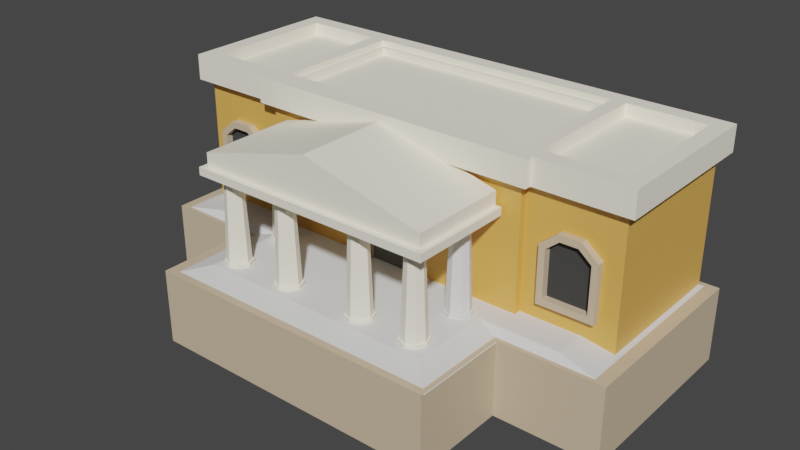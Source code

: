 # Source: house3.blend  (saved by Blender 3.0.42; exported with 4.5.12 LTS)
import bpy
from mathutils import Matrix  # noqa: F401  (used for matrix-valued properties, if any)

bpy.ops.wm.read_factory_settings(use_empty=True)
scene = bpy.context.scene
scene.name = 'Scene'

# ---- collections
col_collection = bpy.data.collections.new('Collection'); scene.collection.children.link(col_collection)

# ---- materials (node trees are filled in below, after node groups)
mat_material_005 = bpy.data.materials.new('Material.005')
mat_material_005.diffuse_color = (1.0, 0.7768, 0.5376, 1.0)
mat_material_004 = bpy.data.materials.new('Material.004')
mat_material_003 = bpy.data.materials.new('Material.003')
mat_material_003.diffuse_color = (1.0, 0.9472, 0.7988, 1.0)
mat_material_006 = bpy.data.materials.new('Material.006')
mat_material_006.diffuse_color = (0.7874, 0.7874, 0.7874, 1.0)
mat_material_002 = bpy.data.materials.new('Material.002')
mat_material_002.diffuse_color = (1.0, 0.7768, 0.5376, 1.0)
mat_material_011 = bpy.data.materials.new('Material.011')
mat_material_011.diffuse_color = (0.1523, 0.1523, 0.1523, 1.0)
mat_material_007 = bpy.data.materials.new('Material.007')
mat_material_007.diffuse_color = (0.06072, 0.06072, 0.06072, 1.0)

# ---- node groups
ng_auto_smooth = bpy.data.node_groups.new('Auto Smooth', 'GeometryNodeTree')
_s = ng_auto_smooth.interface.new_socket(name='Geometry', in_out='OUTPUT', socket_type='NodeSocketGeometry')
_s = ng_auto_smooth.interface.new_socket(name='Geometry', in_out='INPUT', socket_type='NodeSocketGeometry')
_s = ng_auto_smooth.interface.new_socket(name='Angle', in_out='INPUT', socket_type='NodeSocketFloat')
_s.subtype = 'ANGLE'
_s.min_value = 0.0
_s.max_value = 3.142
ng_auto_smooth.is_modifier = True
_N = ng_auto_smooth.nodes; _L = ng_auto_smooth.links
n0 = _N.new('NodeGroupOutput'); n0.name = 'Group Output'; n0.location = (480, -100)
n1 = _N.new('NodeGroupInput'); n1.name = 'Group Input'; n1.location = (-420, -300)
n2 = _N.new('NodeGroupInput'); n2.name = 'Group Input.001'; n2.location = (-60, -100)
n3 = _N.new('GeometryNodeSetShadeSmooth'); n3.name = 'Set Shade Smooth'; n3.location = (120, -100)
n3.domain = 'EDGE'
n4 = _N.new('GeometryNodeSetShadeSmooth'); n4.name = 'Set Shade Smooth.001'; n4.location = (300, -100)
n5 = _N.new('GeometryNodeInputMeshEdgeAngle'); n5.name = 'Edge Angle'; n5.location = (-420, -220)
n6 = _N.new('GeometryNodeInputEdgeSmooth'); n6.name = 'Is Edge Smooth'; n6.location = (-60, -160)
n7 = _N.new('GeometryNodeInputShadeSmooth'); n7.name = 'Is Face Smooth'; n7.location = (-240, -340)
n8 = _N.new('FunctionNodeBooleanMath'); n8.name = 'Boolean Math'; n8.location = (-60, -220)
n9 = _N.new('FunctionNodeCompare'); n9.name = 'Compare'; n9.location = (-240, -180)
n9.operation = 'LESS_EQUAL'
_L.new(n5.outputs[0], n9.inputs[0])
_L.new(n4.outputs[0], n0.inputs[0])
_L.new(n1.outputs[1], n9.inputs[1])
_L.new(n9.outputs[0], n8.inputs[0])
_L.new(n7.outputs[0], n8.inputs[1])
_L.new(n2.outputs[0], n3.inputs[0])
_L.new(n6.outputs[0], n3.inputs[1])
_L.new(n3.outputs[0], n4.inputs[0])
_L.new(n8.outputs[0], n3.inputs[2])
n0.is_active_output = True

# ---- material node trees
mat_material_005.use_nodes = True; mat_material_005.node_tree.nodes.clear()
_N = mat_material_005.node_tree.nodes; _L = mat_material_005.node_tree.links
n0 = _N.new('ShaderNodeBsdfPrincipled'); n0.name = 'Principled BSDF'; n0.location = (10, 300)
n0.distribution = 'GGX'
n0.subsurface_method = 'RANDOM_WALK_SKIN'
n0.inputs[0].default_value = (0.65, 0.5159, 0.3548, 1.0)
n0.inputs[3].default_value = 1.45
n0.inputs[27].default_value = (0.0, 0.0, 0.0, 1.0)
n0.inputs[28].default_value = 1.0
n1 = _N.new('ShaderNodeOutputMaterial'); n1.name = 'Material Output'; n1.location = (300, 300)
_L.new(n0.outputs[0], n1.inputs[0])
n1.is_active_output = True
mat_material_004.use_nodes = True; mat_material_004.node_tree.nodes.clear()
_N = mat_material_004.node_tree.nodes; _L = mat_material_004.node_tree.links
n0 = _N.new('ShaderNodeBsdfPrincipled'); n0.name = 'Principled BSDF'; n0.location = (10, 300)
n0.distribution = 'GGX'
n0.subsurface_method = 'RANDOM_WALK_SKIN'
n0.inputs[0].default_value = (0.8, 0.4374, 0.09789, 1.0)
n0.inputs[3].default_value = 1.45
n0.inputs[27].default_value = (0.0, 0.0, 0.0, 1.0)
n0.inputs[28].default_value = 1.0
n1 = _N.new('ShaderNodeOutputMaterial'); n1.name = 'Material Output'; n1.location = (300, 300)
_L.new(n0.outputs[0], n1.inputs[0])
n1.is_active_output = True
mat_material_002.use_nodes = True; mat_material_002.node_tree.nodes.clear()
_N = mat_material_002.node_tree.nodes; _L = mat_material_002.node_tree.links
n0 = _N.new('ShaderNodeBsdfPrincipled'); n0.name = 'Principled BSDF'; n0.location = (10, 300)
n0.distribution = 'GGX'
n0.subsurface_method = 'RANDOM_WALK_SKIN'
n0.inputs[0].default_value = (0.65, 0.5159, 0.3548, 1.0)
n0.inputs[3].default_value = 1.45
n0.inputs[27].default_value = (0.0, 0.0, 0.0, 1.0)
n0.inputs[28].default_value = 1.0
n1 = _N.new('ShaderNodeOutputMaterial'); n1.name = 'Material Output'; n1.location = (300, 300)
_L.new(n0.outputs[0], n1.inputs[0])
n1.is_active_output = True

# ---- world
world_world = bpy.data.worlds.new('World'); scene.world = world_world
world_world.use_nodes = True; world_world.node_tree.nodes.clear()
_N = world_world.node_tree.nodes; _L = world_world.node_tree.links
n0 = _N.new('ShaderNodeOutputWorld'); n0.name = 'World Output'; n0.location = (300, 300)
n1 = _N.new('ShaderNodeBackground'); n1.name = 'Background'; n1.location = (10, 300)
n1.inputs[0].default_value = (0.05088, 0.05088, 0.05088, 1.0)
_L.new(n1.outputs[0], n0.inputs[0])
n0.is_active_output = True
world_world.color = (0.05088, 0.05088, 0.05088)
world_world.use_sun_shadow = False
world_world.sun_shadow_jitter_overblur = 0.0

# ---- meshes
me_plane = bpy.data.meshes.new('Plane')
me_plane.from_pydata([(-1.0, -1.0, -0.7893), (1.0, -1.0, -0.7893), (-1.0, 1.0, -0.7893), (1.0, 1.0, -0.7893), (3.0, -1.0, -0.7893), (3.0, 1.0, -0.7893), (-3.1, -1.0, -0.7893), (-3.1, 1.0, -0.7893), (-1.0, 3.0, -0.7893), (1.0, 3.0, -0.7893), (3.0, 3.0, -0.7893), (-3.1, 3.0, -0.7893), (-5.0, 1.0, -0.7893), (-5.0, 3.0, -0.7893), (5.1, 1.0, -0.7893), (5.1, 3.0, -0.7893), (-1.0, 5.0, -0.7893), (1.0, 5.0, -0.7893), (3.0, 5.0, -0.7893), (-3.1, 5.0, -0.7893), (-5.0, 5.0, -0.7893), (5.1, 5.0, -0.7893), (-1.0, 1.0, 0.7495), (-1.0, -1.0, 0.7495), (1.0, -1.0, 0.7495), (1.0, 1.0, 0.7495), (3.0, -1.0, 0.7495), (3.0, 1.0, 0.7495), (-3.1, 1.0, 0.7495), (-3.1, -1.0, 0.7495), (1.0, 3.0, 0.7495), (-1.0, 3.0, 0.7495), (3.0, 3.0, 0.7495), (-3.1, 3.0, 0.7495), (-5.0, 3.0, 0.7495), (-5.0, 1.0, 0.7495), (5.1, 1.0, 0.7495), (5.1, 3.0, 0.7495), (1.0, 5.0, 0.7495), (-1.0, 5.0, 0.7495), (3.0, 5.0, 0.7495), (-3.1, 5.0, 0.7495), (-5.0, 5.0, 0.7495), (5.1, 5.0, 0.7495)], [], [(0, 2, 3, 1), (3, 5, 4, 1), (0, 6, 7, 2), (7, 11, 8, 2), (3, 9, 10, 5), (2, 8, 9, 3), (7, 12, 13, 11), (10, 15, 14, 5), (11, 19, 16, 8), (10, 18, 21, 15), (8, 16, 17, 9), (13, 20, 19, 11), (9, 17, 18, 10), (23, 24, 25, 22), (25, 24, 26, 27), (23, 22, 28, 29), (28, 22, 31, 33), (25, 27, 32, 30), (22, 25, 30, 31), (28, 33, 34, 35), (32, 27, 36, 37), (33, 31, 39, 41), (32, 37, 43, 40), (31, 30, 38, 39), (34, 33, 41, 42), (30, 32, 40, 38), (6, 0, 23, 29), (17, 16, 39, 38), (0, 1, 24, 23), (15, 21, 43, 37), (18, 17, 38, 40), (13, 12, 35, 34), (16, 19, 41, 39), (12, 7, 28, 35), (20, 13, 34, 42), (19, 20, 42, 41), (4, 5, 27, 26), (21, 18, 40, 43), (14, 15, 37, 36), (1, 4, 26, 24), (7, 6, 29, 28), (5, 14, 36, 27)])
_uv = me_plane.uv_layers.new(name='UVMap')
_uv.uv.foreach_set('vector', [0.0, 0.0, 0.0, 1.0, 1.0, 1.0, 1.0, 0.0, 1.0, 1.0, 1.0, 1.0, 1.0, 0.0, 1.0, 0.0, 0.0, 0.0, 0.0, 0.0, 0.0, 1.0, 0.0, 1.0, 0.0, 1.0, 0.0, 1.0, 0.0, 1.0, 0.0, 1.0, 1.0, 1.0, 1.0, 1.0, 1.0, 1.0, 1.0, 1.0, 0.0, 1.0, 0.0, 1.0, 1.0, 1.0, 1.0, 1.0, 0.0, 1.0, 0.0, 1.0, 0.0, 1.0, 0.0, 1.0, 1.0, 1.0, 1.0, 1.0, 1.0, 1.0, 1.0, 1.0, 0.0, 1.0, 0.0, 1.0, 0.0, 1.0, 0.0, 1.0, 1.0, 1.0, 1.0, 1.0, 1.0, 1.0, 1.0, 1.0, 0.0, 1.0, 0.0, 1.0, 1.0, 1.0, 1.0, 1.0, 0.0, 1.0, 0.0, 1.0, 0.0, 1.0, 0.0, 1.0, 1.0, 1.0, 1.0, 1.0, 1.0, 1.0, 1.0, 1.0, 0.0, 0.0, 1.0, 0.0, 1.0, 1.0, 0.0, 1.0, 1.0, 1.0, 1.0, 0.0, 1.0, 0.0, 1.0, 1.0, 0.0, 0.0, 0.0, 1.0, 0.0, 1.0, 0.0, 0.0, 0.0, 1.0, 0.0, 1.0, 0.0, 1.0, 0.0, 1.0, 1.0, 1.0, 1.0, 1.0, 1.0, 1.0, 1.0, 1.0, 0.0, 1.0, 1.0, 1.0, 1.0, 1.0, 0.0, 1.0, 0.0, 1.0, 0.0, 1.0, 0.0, 1.0, 0.0, 1.0, 1.0, 1.0, 1.0, 1.0, 1.0, 1.0, 1.0, 1.0, 0.0, 1.0, 0.0, 1.0, 0.0, 1.0, 0.0, 1.0, 1.0, 1.0, 1.0, 1.0, 1.0, 1.0, 1.0, 1.0, 0.0, 1.0, 1.0, 1.0, 1.0, 1.0, 0.0, 1.0, 0.0, 1.0, 0.0, 1.0, 0.0, 1.0, 0.0, 1.0, 1.0, 1.0, 1.0, 1.0, 1.0, 1.0, 1.0, 1.0, 0.0, 0.0, 0.0, 0.0, 0.0, 0.0, 0.0, 0.0, 1.0, 1.0, 0.0, 1.0, 0.0, 1.0, 1.0, 1.0, 0.0, 0.0, 1.0, 0.0, 1.0, 0.0, 0.0, 0.0, 1.0, 1.0, 1.0, 1.0, 1.0, 1.0, 1.0, 1.0, 1.0, 1.0, 1.0, 1.0, 1.0, 1.0, 1.0, 1.0, 0.0, 1.0, 0.0, 1.0, 0.0, 1.0, 0.0, 1.0, 0.0, 1.0, 0.0, 1.0, 0.0, 1.0, 0.0, 1.0, 0.0, 1.0, 0.0, 1.0, 0.0, 1.0, 0.0, 1.0, 0.0, 1.0, 0.0, 1.0, 0.0, 1.0, 0.0, 1.0, 0.0, 1.0, 0.0, 1.0, 0.0, 1.0, 0.0, 1.0, 1.0, 0.0, 1.0, 1.0, 1.0, 1.0, 1.0, 0.0, 1.0, 1.0, 1.0, 1.0, 1.0, 1.0, 1.0, 1.0, 1.0, 1.0, 1.0, 1.0, 1.0, 1.0, 1.0, 1.0, 1.0, 0.0, 1.0, 0.0, 1.0, 0.0, 1.0, 0.0, 0.0, 1.0, 0.0, 0.0, 0.0, 0.0, 0.0, 1.0, 1.0, 1.0, 1.0, 1.0, 1.0, 1.0, 1.0, 1.0])
me_plane.materials.append(mat_material_005)
me_plane.use_remesh_fix_poles = True
me_plane.use_remesh_preserve_attributes = False
me_plane.update()
me_cube_003 = bpy.data.meshes.new('Cube.003')
me_cube_003.from_pydata([(-4.687, -2.0, 0.04562), (-4.687, -2.0, 1.0), (-4.687, 1.0, 0.04562), (-4.687, 1.0, 1.0), (4.754, -2.0, 0.04562), (4.754, -2.0, 1.0), (4.754, 1.0, 0.04562), (4.754, 1.0, 1.0), (-2.799, 1.0, 0.04562), (-2.799, 1.0, 1.0), (-2.799, -2.0, 0.04562), (-2.799, -2.0, 1.0), (2.866, 1.0, 1.0), (2.866, -2.0, 0.04562), (2.866, 1.0, 0.04562), (2.866, -2.0, 1.0), (2.866, -2.139, 1.0), (-2.799, -2.139, 1.0), (-2.799, -2.139, 0.04562), (2.866, -2.139, 0.04562), (-4.545, -1.858, 3.879), (-4.545, 0.8582, 3.879), (3.007, 0.8582, 3.879), (4.612, 0.8582, 3.879), (4.612, -1.858, 3.879), (-2.941, -1.858, 3.879), (-2.941, 0.8582, 3.879), (3.007, -1.858, 3.879), (2.866, -2.139, 3.879), (-2.799, -2.139, 3.879), (-4.687, -2.0, 3.879), (-4.687, 1.0, 3.879), (2.717, 0.8516, 3.879), (4.754, 1.0, 3.879), (4.754, -2.0, 3.879), (-2.65, -1.852, 3.879), (-2.65, 0.8516, 3.879), (2.717, -1.852, 3.879), (-4.545, -1.858, 3.628), (-4.545, 0.8582, 3.628), (3.007, 0.8582, 3.628), (4.612, 0.8582, 3.628), (4.612, -1.858, 3.628), (-2.941, -1.858, 3.628), (-2.941, 0.8582, 3.628), (3.007, -1.858, 3.628), (2.866, -2.0, 3.879), (-2.799, -2.0, 3.879), (-2.799, 1.0, 3.879), (2.866, 1.0, 3.879), (2.595, -1.729, 3.768), (-2.528, -1.729, 3.768), (-2.528, 0.729, 3.768), (2.595, 0.729, 3.768), (2.717, -1.852, 3.768), (-2.65, -1.852, 3.768), (-2.65, 0.8516, 3.768), (2.717, 0.8516, 3.768), (2.595, -1.729, 3.627), (-2.528, -1.729, 3.627), (-2.528, 0.729, 3.627), (2.595, 0.729, 3.627), (2.866, -2.139, 3.358), (-4.687, -2.0, 3.358), (-2.799, -2.0, 3.358), (-2.799, -2.139, 3.358), (2.866, -2.0, 3.358), (4.754, 1.0, 3.358), (4.754, -2.0, 3.358), (2.866, 1.0, 3.358), (-4.687, 1.0, 3.358), (-2.799, 1.0, 3.358), (3.058, -2.331, 3.358), (3.058, -2.331, 3.879), (-2.991, -2.192, 3.358), (-2.991, -2.192, 3.879), (-4.879, -2.192, 3.879), (-4.879, 1.192, 3.879), (2.866, 1.192, 3.879), (4.946, 1.192, 3.879), (4.946, -2.192, 3.879), (-2.799, 1.192, 3.879), (3.058, -2.192, 3.879), (-2.991, -2.331, 3.879), (3.058, -2.192, 3.358), (4.946, 1.192, 3.358), (2.866, 1.192, 3.358), (-4.879, -2.192, 3.358), (-2.991, -2.331, 3.358), (4.946, -2.192, 3.358), (-4.879, 1.192, 3.358), (-2.799, 1.192, 3.358)], [], [(0, 1, 3, 2), (14, 12, 7, 6), (6, 7, 5, 4), (10, 11, 1, 0), (14, 6, 4, 13), (65, 62, 72, 88), (46, 28, 73, 82), (2, 8, 10, 0), (10, 13, 19, 18), (2, 3, 9, 8), (4, 5, 15, 13), (31, 48, 81, 77), (8, 14, 13, 10), (8, 9, 12, 14), (19, 16, 17, 18), (63, 64, 74, 87), (13, 15, 16, 19), (11, 10, 18, 17), (26, 21, 39, 44), (37, 32, 57, 54), (27, 24, 42, 45), (46, 47, 29, 28), (29, 47, 75, 83), (47, 30, 76, 75), (67, 69, 86, 85), (28, 29, 83, 73), (33, 34, 80, 79), (70, 63, 87, 90), (20, 21, 31, 30), (22, 23, 33, 49), (23, 24, 34, 33), (25, 20, 30, 47), (21, 26, 48, 31), (26, 25, 47, 48), (24, 27, 46, 34), (27, 22, 49, 46), (44, 39, 38, 43), (41, 40, 45, 42), (24, 23, 41, 42), (21, 20, 38, 39), (22, 27, 45, 40), (25, 26, 44, 43), (20, 25, 43, 38), (23, 22, 40, 41), (37, 35, 47, 46), (35, 36, 48, 47), (36, 32, 49, 48), (32, 37, 46, 49), (50, 53, 61, 58), (36, 35, 55, 56), (32, 36, 56, 57), (35, 37, 54, 55), (50, 51, 55, 54), (51, 52, 56, 55), (52, 53, 57, 56), (53, 50, 54, 57), (61, 60, 59, 58), (52, 51, 59, 60), (53, 52, 60, 61), (51, 50, 58, 59), (11, 17, 65, 64), (12, 9, 71, 69), (9, 3, 70, 71), (15, 5, 68, 66), (3, 1, 63, 70), (7, 12, 69, 67), (1, 11, 64, 63), (17, 16, 62, 65), (16, 15, 66, 62), (5, 7, 67, 68), (89, 85, 79, 80), (72, 84, 82, 73), (88, 72, 73, 83), (87, 74, 75, 76), (85, 86, 78, 79), (90, 87, 76, 77), (84, 89, 80, 82), (91, 90, 77, 81), (86, 91, 81, 78), (74, 88, 83, 75), (64, 65, 88, 74), (62, 66, 84, 72), (69, 71, 91, 86), (68, 67, 85, 89), (48, 49, 78, 81), (71, 70, 90, 91), (30, 31, 77, 76), (34, 46, 82, 80), (66, 68, 89, 84), (49, 33, 79, 78)])
me_cube_003.polygons.foreach_set('material_index', [0, 0, 0, 0, 0, 1, 1, 0, 0, 0, 0, 1, 0, 0, 0, 1, 0, 0, 1, 1, 1, 1, 1, 1, 1, 1, 1, 1, 1, 1, 1, 1, 1, 1, 1, 1, 1, 1, 1, 1, 1, 1, 1, 1, 1, 1, 1, 1, 1, 1, 1, 1, 1, 1, 1, 1, 1, 1, 1, 1, 0, 0, 0, 0, 0, 0, 0, 0, 0, 0, 1, 1, 1, 1, 1, 1, 1, 1, 1, 1, 1, 1, 1, 1, 1, 1, 1, 1, 1, 1])
_uv = me_cube_003.uv_layers.new(name='UVMap')
_uv.uv.foreach_set('vector', [0.375, 0.0, 0.625, 0.0, 0.625, 0.25, 0.375, 0.25, 0.375, 0.45, 0.625, 0.45, 0.625, 0.5, 0.375, 0.5, 0.375, 0.5, 0.625, 0.5, 0.625, 0.75, 0.375, 0.75, 0.375, 0.95, 0.625, 0.95, 0.625, 1.0, 0.375, 1.0, 0.325, 0.5, 0.375, 0.5, 0.375, 0.75, 0.325, 0.75, 0.625, 0.95, 0.625, 0.8, 0.625, 0.8, 0.625, 0.95, 0.675, 0.75, 0.675, 0.75, 0.675, 0.75, 0.675, 0.75, 0.125, 0.5, 0.175, 0.5, 0.175, 0.75, 0.125, 0.75, 0.175, 0.75, 0.325, 0.75, 0.325, 0.75, 0.175, 0.75, 0.375, 0.25, 0.625, 0.25, 0.625, 0.3, 0.375, 0.3, 0.375, 0.75, 0.625, 0.75, 0.625, 0.8, 0.375, 0.8, 0.875, 0.5, 0.825, 0.5, 0.825, 0.5, 0.875, 0.5, 0.175, 0.5, 0.325, 0.5, 0.325, 0.75, 0.175, 0.75, 0.375, 0.3, 0.625, 0.3, 0.625, 0.45, 0.375, 0.45, 0.375, 0.8, 0.625, 0.8, 0.625, 0.95, 0.375, 0.95, 0.625, 1.0, 0.625, 0.95, 0.625, 0.95, 0.625, 1.0, 0.375, 0.8, 0.625, 0.8, 0.625, 0.8, 0.375, 0.8, 0.625, 0.95, 0.375, 0.95, 0.375, 0.95, 0.625, 0.95, 0.8288, 0.5118, 0.8712, 0.5118, 0.8712, 0.5118, 0.8288, 0.5118, 0.6789, 0.7376, 0.6789, 0.5124, 0.6789, 0.5124, 0.6789, 0.7376, 0.6712, 0.7382, 0.6288, 0.7382, 0.6288, 0.7382, 0.6712, 0.7382, 0.675, 0.75, 0.825, 0.75, 0.825, 0.75, 0.675, 0.75, 0.825, 0.75, 0.825, 0.75, 0.825, 0.75, 0.825, 0.75, 0.825, 0.75, 0.875, 0.75, 0.875, 0.75, 0.825, 0.75, 0.625, 0.5, 0.625, 0.45, 0.625, 0.45, 0.625, 0.5, 0.675, 0.75, 0.825, 0.75, 0.825, 0.75, 0.675, 0.75, 0.625, 0.5, 0.625, 0.75, 0.625, 0.75, 0.625, 0.5, 0.625, 0.25, 0.625, 0.0, 0.625, 0.0, 0.625, 0.25, 0.8712, 0.7382, 0.8712, 0.5118, 0.875, 0.5, 0.875, 0.75, 0.6712, 0.5118, 0.6288, 0.5118, 0.625, 0.5, 0.675, 0.5, 0.6288, 0.5118, 0.6288, 0.7382, 0.625, 0.75, 0.625, 0.5, 0.8288, 0.7382, 0.8712, 0.7382, 0.875, 0.75, 0.825, 0.75, 0.8712, 0.5118, 0.8288, 0.5118, 0.825, 0.5, 0.875, 0.5, 0.8288, 0.5118, 0.8288, 0.7382, 0.825, 0.75, 0.825, 0.5, 0.6288, 0.7382, 0.6712, 0.7382, 0.675, 0.75, 0.625, 0.75, 0.6712, 0.7382, 0.6712, 0.5118, 0.675, 0.5, 0.675, 0.75, 0.8288, 0.5118, 0.8712, 0.5118, 0.8712, 0.7382, 0.8288, 0.7382, 0.6288, 0.5118, 0.6712, 0.5118, 0.6712, 0.7382, 0.6288, 0.7382, 0.6288, 0.7382, 0.6288, 0.5118, 0.6288, 0.5118, 0.6288, 0.7382, 0.8712, 0.5118, 0.8712, 0.7382, 0.8712, 0.7382, 0.8712, 0.5118, 0.6712, 0.5118, 0.6712, 0.7382, 0.6712, 0.7382, 0.6712, 0.5118, 0.8288, 0.7382, 0.8288, 0.5118, 0.8288, 0.5118, 0.8288, 0.7382, 0.8712, 0.7382, 0.8288, 0.7382, 0.8288, 0.7382, 0.8712, 0.7382, 0.6288, 0.5118, 0.6712, 0.5118, 0.6712, 0.5118, 0.6288, 0.5118, 0.6789, 0.7376, 0.8211, 0.7376, 0.825, 0.75, 0.675, 0.75, 0.8211, 0.7376, 0.8211, 0.5124, 0.825, 0.5, 0.825, 0.75, 0.8211, 0.5124, 0.6789, 0.5124, 0.675, 0.5, 0.825, 0.5, 0.6789, 0.5124, 0.6789, 0.7376, 0.675, 0.75, 0.675, 0.5, 0.6822, 0.7274, 0.6822, 0.5226, 0.6822, 0.5226, 0.6822, 0.7274, 0.8211, 0.5124, 0.8211, 0.7376, 0.8211, 0.7376, 0.8211, 0.5124, 0.6789, 0.5124, 0.8211, 0.5124, 0.8211, 0.5124, 0.6789, 0.5124, 0.8211, 0.7376, 0.6789, 0.7376, 0.6789, 0.7376, 0.8211, 0.7376, 0.6822, 0.7274, 0.8178, 0.7274, 0.8211, 0.7376, 0.6789, 0.7376, 0.8178, 0.7274, 0.8178, 0.5226, 0.8211, 0.5124, 0.8211, 0.7376, 0.8178, 0.5226, 0.6822, 0.5226, 0.6789, 0.5124, 0.8211, 0.5124, 0.6822, 0.5226, 0.6822, 0.7274, 0.6789, 0.7376, 0.6789, 0.5124, 0.6822, 0.5226, 0.8178, 0.5226, 0.8178, 0.7274, 0.6822, 0.7274, 0.8178, 0.5226, 0.8178, 0.7274, 0.8178, 0.7274, 0.8178, 0.5226, 0.6822, 0.5226, 0.8178, 0.5226, 0.8178, 0.5226, 0.6822, 0.5226, 0.8178, 0.7274, 0.6822, 0.7274, 0.6822, 0.7274, 0.8178, 0.7274, 0.625, 0.95, 0.625, 0.95, 0.625, 0.95, 0.625, 0.95, 0.625, 0.45, 0.625, 0.3, 0.625, 0.3, 0.625, 0.45, 0.625, 0.3, 0.625, 0.25, 0.625, 0.25, 0.625, 0.3, 0.625, 0.8, 0.625, 0.75, 0.625, 0.75, 0.625, 0.8, 0.625, 0.25, 0.625, 0.0, 0.625, 0.0, 0.625, 0.25, 0.625, 0.5, 0.625, 0.45, 0.625, 0.45, 0.625, 0.5, 0.625, 1.0, 0.625, 0.95, 0.625, 0.95, 0.625, 1.0, 0.625, 0.95, 0.625, 0.8, 0.625, 0.8, 0.625, 0.95, 0.625, 0.8, 0.625, 0.8, 0.625, 0.8, 0.625, 0.8, 0.625, 0.75, 0.625, 0.5, 0.625, 0.5, 0.625, 0.75, 0.625, 0.75, 0.625, 0.5, 0.625, 0.5, 0.625, 0.75, 0.625, 0.8, 0.625, 0.8, 0.625, 0.8, 0.625, 0.8, 0.625, 0.95, 0.625, 0.8, 0.625, 0.8, 0.625, 0.95, 0.625, 1.0, 0.625, 0.95, 0.625, 0.95, 0.625, 1.0, 0.625, 0.5, 0.625, 0.45, 0.625, 0.45, 0.625, 0.5, 0.625, 0.25, 0.625, 0.0, 0.625, 0.0, 0.625, 0.25, 0.625, 0.8, 0.625, 0.75, 0.625, 0.75, 0.625, 0.8, 0.625, 0.3, 0.625, 0.25, 0.625, 0.25, 0.625, 0.3, 0.625, 0.45, 0.625, 0.3, 0.625, 0.3, 0.625, 0.45, 0.625, 0.95, 0.625, 0.95, 0.625, 0.95, 0.625, 0.95, 0.625, 0.95, 0.625, 0.95, 0.625, 0.95, 0.625, 0.95, 0.625, 0.8, 0.625, 0.8, 0.625, 0.8, 0.625, 0.8, 0.625, 0.45, 0.625, 0.3, 0.625, 0.3, 0.625, 0.45, 0.625, 0.75, 0.625, 0.5, 0.625, 0.5, 0.625, 0.75, 0.825, 0.5, 0.675, 0.5, 0.675, 0.5, 0.825, 0.5, 0.625, 0.3, 0.625, 0.25, 0.625, 0.25, 0.625, 0.3, 0.875, 0.75, 0.875, 0.5, 0.875, 0.5, 0.875, 0.75, 0.625, 0.75, 0.675, 0.75, 0.675, 0.75, 0.625, 0.75, 0.625, 0.8, 0.625, 0.75, 0.625, 0.75, 0.625, 0.8, 0.675, 0.5, 0.625, 0.5, 0.625, 0.5, 0.675, 0.5])
me_cube_003.materials.append(mat_material_004)
me_cube_003.materials.append(mat_material_003)
me_cube_003.use_remesh_fix_poles = True
me_cube_003.use_remesh_preserve_attributes = False
me_cube_003.update()
me_plane_001 = bpy.data.meshes.new('Plane.001')
me_plane_001.from_pydata([(-1.0, -1.0, 0.0), (1.0, -1.0, 0.0), (-1.0, 1.0, 0.0), (1.0, 1.0, 0.0), (-1.0, 1.0, 0.2709), (-1.0, -1.0, 0.2709), (1.0, -1.0, 0.2709), (1.0, 1.0, 0.2709), (-0.0123, -0.9983, 3.899e-08), (-0.0123, 1.002, 3.899e-08), (-0.0123, -0.9983, 0.8934), (-0.0123, 1.002, 0.8934), (-1.0, 1.0, -0.1587), (-1.0, -1.0, -0.1587), (-0.0123, -0.9983, -0.1587), (1.0, -1.0, -0.1587), (1.0, 1.0, -0.1587), (-0.0123, 1.002, -0.1587), (-1.042, 1.0, 0.0), (-1.042, -1.118, 0.0), (-0.0123, -1.116, 3.899e-08), (1.048, -1.118, 0.0), (1.048, 1.0, 0.0), (-1.042, 1.0, -0.1587), (-1.042, -1.118, -0.1587), (-0.0123, -1.116, -0.1587), (1.048, -1.118, -0.1587), (1.048, 1.0, -0.1587)], [], [(2, 12, 23, 18), (10, 6, 7, 11), (1, 3, 7, 6), (2, 0, 5, 4), (9, 2, 4, 11), (8, 1, 6, 10), (0, 8, 10, 5), (3, 9, 11, 7), (5, 10, 11, 4), (2, 9, 17, 12), (14, 17, 16, 15), (13, 12, 17, 14), (12, 13, 24, 23), (9, 3, 16, 17), (3, 1, 21, 22), (8, 0, 19, 20), (20, 19, 24, 25), (21, 20, 25, 26), (22, 21, 26, 27), (19, 18, 23, 24), (0, 2, 18, 19), (13, 14, 25, 24), (16, 3, 22, 27), (14, 15, 26, 25), (1, 8, 20, 21), (15, 16, 27, 26)])
_uv = me_plane_001.uv_layers.new(name='UVMap')
_uv.uv.foreach_set('vector', [0.0, 1.0, 0.0, 1.0, 0.0, 1.0, 0.0, 1.0, 0.5, 0.0, 1.0, 0.0, 1.0, 1.0, 0.5, 1.0, 1.0, 0.0, 1.0, 1.0, 1.0, 1.0, 1.0, 0.0, 0.0, 1.0, 0.0, 0.0, 0.0, 0.0, 0.0, 1.0, 0.5, 1.0, 0.0, 1.0, 0.0, 1.0, 0.5, 1.0, 0.5, 0.0, 1.0, 0.0, 1.0, 0.0, 0.5, 0.0, 0.0, 0.0, 0.5, 0.0, 0.5, 0.0, 0.0, 0.0, 1.0, 1.0, 0.5, 1.0, 0.5, 1.0, 1.0, 1.0, 0.0, 0.0, 0.5, 0.0, 0.5, 1.0, 0.0, 1.0, 0.0, 1.0, 0.5, 1.0, 0.5, 1.0, 0.0, 1.0, 0.5, 0.0, 0.5, 1.0, 1.0, 1.0, 1.0, 0.0, 0.0, 0.0, 0.0, 1.0, 0.5, 1.0, 0.5, 0.0, 0.0, 1.0, 0.0, 0.0, 0.0, 0.0, 0.0, 1.0, 0.5, 1.0, 1.0, 1.0, 1.0, 1.0, 0.5, 1.0, 1.0, 1.0, 1.0, 0.0, 1.0, 0.0, 1.0, 1.0, 0.5, 0.0, 0.0, 0.0, 0.0, 0.0, 0.5, 0.0, 0.5, 0.0, 0.0, 0.0, 0.0, 0.0, 0.5, 0.0, 1.0, 0.0, 0.5, 0.0, 0.5, 0.0, 1.0, 0.0, 1.0, 1.0, 1.0, 0.0, 1.0, 0.0, 1.0, 1.0, 0.0, 0.0, 0.0, 1.0, 0.0, 1.0, 0.0, 0.0, 0.0, 0.0, 0.0, 1.0, 0.0, 1.0, 0.0, 0.0, 0.0, 0.0, 0.5, 0.0, 0.5, 0.0, 0.0, 0.0, 1.0, 1.0, 1.0, 1.0, 1.0, 1.0, 1.0, 1.0, 0.5, 0.0, 1.0, 0.0, 1.0, 0.0, 0.5, 0.0, 1.0, 0.0, 0.5, 0.0, 0.5, 0.0, 1.0, 0.0, 1.0, 0.0, 1.0, 1.0, 1.0, 1.0, 1.0, 0.0])
me_plane_001.materials.append(mat_material_003)
me_plane_001.use_remesh_fix_poles = True
me_plane_001.use_remesh_preserve_attributes = False
me_plane_001.update()
me_cylinder = bpy.data.meshes.new('Cylinder')
me_cylinder.from_pydata([(2.115e-09, 0.7162, 6.455), (0.5064, 0.5064, 6.455), (0.7162, -3.13e-08, 6.455), (0.5064, -0.5064, 6.455), (-6.049e-08, -0.7162, 6.455), (-0.5064, -0.5064, 6.455), (-0.7162, 8.54e-09, 6.455), (-0.5064, 0.5064, 6.455), (0.0, 1.0, -0.6712), (0.7071, 0.7071, -0.6712), (1.0, -4.371e-08, -0.6712), (0.7071, -0.7071, -0.6712), (-8.742e-08, -1.0, -0.6712), (-0.7071, -0.7071, -0.6712), (-1.0, 1.192e-08, -0.6712), (-0.7071, 0.7071, -0.6712), (5.057e-09, 1.123, -1.1), (0.7942, 0.7942, -1.1), (0.8193, 0.8193, -0.6712), (1.123, -4.624e-08, -1.1), (1.159, -4.697e-08, -0.6712), (0.7942, -0.7942, -1.1), (0.8193, -0.8193, -0.6712), (-8.321e-08, -1.123, -1.1), (-8.742e-08, -1.159, -0.6712), (-0.7942, -0.7942, -1.1), (-0.8193, -0.8193, -0.6712), (-1.123, 4.339e-09, -1.1), (-1.159, 2.154e-09, -0.6712), (-0.7942, 0.7942, -1.1), (-0.8193, 0.8193, -0.6712), (0.0, 1.159, -0.6712)], [], [(8, 0, 1, 9), (9, 1, 2, 10), (10, 2, 3, 11), (11, 3, 4, 12), (12, 4, 5, 13), (13, 5, 6, 14), (1, 0, 7, 6, 5, 4, 3, 2), (14, 6, 7, 15), (15, 7, 0, 8), (14, 15, 30, 28), (12, 13, 26, 24), (10, 11, 22, 20), (8, 9, 18, 31), (15, 8, 31, 30), (13, 14, 28, 26), (11, 12, 24, 22), (9, 10, 20, 18), (16, 17, 19, 21, 23, 25, 27, 29), (29, 30, 31, 16), (27, 28, 30, 29), (25, 26, 28, 27), (23, 24, 26, 25), (21, 22, 24, 23), (19, 20, 22, 21), (17, 18, 20, 19), (16, 31, 18, 17)])
_uv = me_cylinder.uv_layers.new(name='UVMap')
_uv.uv.foreach_set('vector', [1.0, 0.5822, 1.0, 1.0, 0.875, 1.0, 0.875, 0.5822, 0.875, 0.5822, 0.875, 1.0, 0.75, 1.0, 0.75, 0.5822, 0.75, 0.5822, 0.75, 1.0, 0.625, 1.0, 0.625, 0.5822, 0.625, 0.5822, 0.625, 1.0, 0.5, 1.0, 0.5, 0.5822, 0.5, 0.5822, 0.5, 1.0, 0.375, 1.0, 0.375, 0.5822, 0.375, 0.5822, 0.375, 1.0, 0.25, 1.0, 0.25, 0.5822, 0.4197, 0.4197, 0.25, 0.49, 0.08029, 0.4197, 0.01, 0.25, 0.08029, 0.08029, 0.25, 0.01, 0.4197, 0.08029, 0.49, 0.25, 0.25, 0.5822, 0.25, 1.0, 0.125, 1.0, 0.125, 0.5822, 0.125, 0.5822, 0.125, 1.0, 0.0, 1.0, 0.0, 0.5822, 0.25, 0.5822, 0.125, 0.5822, 0.125, 0.5822, 0.25, 0.5822, 0.5, 0.5822, 0.375, 0.5822, 0.375, 0.5822, 0.5, 0.5822, 0.75, 0.5822, 0.625, 0.5822, 0.625, 0.5822, 0.75, 0.5822, 1.0, 0.5822, 0.875, 0.5822, 0.875, 0.5822, 1.0, 0.5822, 0.125, 0.5822, 0.0, 0.5822, 0.0, 0.5822, 0.125, 0.5822, 0.375, 0.5822, 0.25, 0.5822, 0.25, 0.5822, 0.375, 0.5822, 0.625, 0.5822, 0.5, 0.5822, 0.5, 0.5822, 0.625, 0.5822, 0.875, 0.5822, 0.75, 0.5822, 0.75, 0.5822, 0.875, 0.5822, 0.75, 0.49, 0.9197, 0.4197, 0.99, 0.25, 0.9197, 0.08029, 0.75, 0.01, 0.5803, 0.08029, 0.51, 0.25, 0.5803, 0.4197, 0.125, 0.5, 0.125, 0.5822, 0.0, 0.5822, 0.0, 0.5, 0.25, 0.5, 0.25, 0.5822, 0.125, 0.5822, 0.125, 0.5, 0.375, 0.5, 0.375, 0.5822, 0.25, 0.5822, 0.25, 0.5, 0.5, 0.5, 0.5, 0.5822, 0.375, 0.5822, 0.375, 0.5, 0.625, 0.5, 0.625, 0.5822, 0.5, 0.5822, 0.5, 0.5, 0.75, 0.5, 0.75, 0.5822, 0.625, 0.5822, 0.625, 0.5, 0.875, 0.5, 0.875, 0.5822, 0.75, 0.5822, 0.75, 0.5, 1.0, 0.5, 1.0, 0.5822, 0.875, 0.5822, 0.875, 0.5])
me_cylinder.materials.append(mat_material_003)
me_cylinder.use_remesh_fix_poles = True
me_cylinder.use_remesh_preserve_attributes = False
me_cylinder.update()
me_cylinder_001 = bpy.data.meshes.new('Cylinder.001')
me_cylinder_001.from_pydata([(2.115e-09, 0.7162, 6.455), (0.5064, 0.5064, 6.455), (0.7162, -3.13e-08, 6.455), (0.5064, -0.5064, 6.455), (-6.049e-08, -0.7162, 6.455), (-0.5064, -0.5064, 6.455), (-0.7162, 8.54e-09, 6.455), (-0.5064, 0.5064, 6.455), (0.0, 1.0, -0.6712), (0.7071, 0.7071, -0.6712), (1.0, -4.371e-08, -0.6712), (0.7071, -0.7071, -0.6712), (-8.742e-08, -1.0, -0.6712), (-0.7071, -0.7071, -0.6712), (-1.0, 1.192e-08, -0.6712), (-0.7071, 0.7071, -0.6712), (5.057e-09, 1.123, -1.1), (0.7942, 0.7942, -1.1), (0.8193, 0.8193, -0.6712), (1.123, -4.624e-08, -1.1), (1.159, -4.697e-08, -0.6712), (0.7942, -0.7942, -1.1), (0.8193, -0.8193, -0.6712), (-8.321e-08, -1.123, -1.1), (-8.742e-08, -1.159, -0.6712), (-0.7942, -0.7942, -1.1), (-0.8193, -0.8193, -0.6712), (-1.123, 4.339e-09, -1.1), (-1.159, 2.154e-09, -0.6712), (-0.7942, 0.7942, -1.1), (-0.8193, 0.8193, -0.6712), (0.0, 1.159, -0.6712)], [], [(8, 0, 1, 9), (9, 1, 2, 10), (10, 2, 3, 11), (11, 3, 4, 12), (12, 4, 5, 13), (13, 5, 6, 14), (1, 0, 7, 6, 5, 4, 3, 2), (14, 6, 7, 15), (15, 7, 0, 8), (14, 15, 30, 28), (12, 13, 26, 24), (10, 11, 22, 20), (8, 9, 18, 31), (15, 8, 31, 30), (13, 14, 28, 26), (11, 12, 24, 22), (9, 10, 20, 18), (16, 17, 19, 21, 23, 25, 27, 29), (29, 30, 31, 16), (27, 28, 30, 29), (25, 26, 28, 27), (23, 24, 26, 25), (21, 22, 24, 23), (19, 20, 22, 21), (17, 18, 20, 19), (16, 31, 18, 17)])
_uv = me_cylinder_001.uv_layers.new(name='UVMap')
_uv.uv.foreach_set('vector', [1.0, 0.5822, 1.0, 1.0, 0.875, 1.0, 0.875, 0.5822, 0.875, 0.5822, 0.875, 1.0, 0.75, 1.0, 0.75, 0.5822, 0.75, 0.5822, 0.75, 1.0, 0.625, 1.0, 0.625, 0.5822, 0.625, 0.5822, 0.625, 1.0, 0.5, 1.0, 0.5, 0.5822, 0.5, 0.5822, 0.5, 1.0, 0.375, 1.0, 0.375, 0.5822, 0.375, 0.5822, 0.375, 1.0, 0.25, 1.0, 0.25, 0.5822, 0.4197, 0.4197, 0.25, 0.49, 0.08029, 0.4197, 0.01, 0.25, 0.08029, 0.08029, 0.25, 0.01, 0.4197, 0.08029, 0.49, 0.25, 0.25, 0.5822, 0.25, 1.0, 0.125, 1.0, 0.125, 0.5822, 0.125, 0.5822, 0.125, 1.0, 0.0, 1.0, 0.0, 0.5822, 0.25, 0.5822, 0.125, 0.5822, 0.125, 0.5822, 0.25, 0.5822, 0.5, 0.5822, 0.375, 0.5822, 0.375, 0.5822, 0.5, 0.5822, 0.75, 0.5822, 0.625, 0.5822, 0.625, 0.5822, 0.75, 0.5822, 1.0, 0.5822, 0.875, 0.5822, 0.875, 0.5822, 1.0, 0.5822, 0.125, 0.5822, 0.0, 0.5822, 0.0, 0.5822, 0.125, 0.5822, 0.375, 0.5822, 0.25, 0.5822, 0.25, 0.5822, 0.375, 0.5822, 0.625, 0.5822, 0.5, 0.5822, 0.5, 0.5822, 0.625, 0.5822, 0.875, 0.5822, 0.75, 0.5822, 0.75, 0.5822, 0.875, 0.5822, 0.75, 0.49, 0.9197, 0.4197, 0.99, 0.25, 0.9197, 0.08029, 0.75, 0.01, 0.5803, 0.08029, 0.51, 0.25, 0.5803, 0.4197, 0.125, 0.5, 0.125, 0.5822, 0.0, 0.5822, 0.0, 0.5, 0.25, 0.5, 0.25, 0.5822, 0.125, 0.5822, 0.125, 0.5, 0.375, 0.5, 0.375, 0.5822, 0.25, 0.5822, 0.25, 0.5, 0.5, 0.5, 0.5, 0.5822, 0.375, 0.5822, 0.375, 0.5, 0.625, 0.5, 0.625, 0.5822, 0.5, 0.5822, 0.5, 0.5, 0.75, 0.5, 0.75, 0.5822, 0.625, 0.5822, 0.625, 0.5, 0.875, 0.5, 0.875, 0.5822, 0.75, 0.5822, 0.75, 0.5, 1.0, 0.5, 1.0, 0.5822, 0.875, 0.5822, 0.875, 0.5])
me_cylinder_001.materials.append(mat_material_003)
me_cylinder_001.use_remesh_fix_poles = True
me_cylinder_001.use_remesh_preserve_attributes = False
me_cylinder_001.update()
me_cylinder_002 = bpy.data.meshes.new('Cylinder.002')
me_cylinder_002.from_pydata([(2.115e-09, 0.7162, 6.455), (0.5064, 0.5064, 6.455), (0.7162, -3.13e-08, 6.455), (0.5064, -0.5064, 6.455), (-6.049e-08, -0.7162, 6.455), (-0.5064, -0.5064, 6.455), (-0.7162, 8.54e-09, 6.455), (-0.5064, 0.5064, 6.455), (0.0, 1.0, -0.6712), (0.7071, 0.7071, -0.6712), (1.0, -4.371e-08, -0.6712), (0.7071, -0.7071, -0.6712), (-8.742e-08, -1.0, -0.6712), (-0.7071, -0.7071, -0.6712), (-1.0, 1.192e-08, -0.6712), (-0.7071, 0.7071, -0.6712), (5.057e-09, 1.123, -1.1), (0.7942, 0.7942, -1.1), (0.8193, 0.8193, -0.6712), (1.123, -4.624e-08, -1.1), (1.159, -4.697e-08, -0.6712), (0.7942, -0.7942, -1.1), (0.8193, -0.8193, -0.6712), (-8.321e-08, -1.123, -1.1), (-8.742e-08, -1.159, -0.6712), (-0.7942, -0.7942, -1.1), (-0.8193, -0.8193, -0.6712), (-1.123, 4.339e-09, -1.1), (-1.159, 2.154e-09, -0.6712), (-0.7942, 0.7942, -1.1), (-0.8193, 0.8193, -0.6712), (0.0, 1.159, -0.6712)], [], [(8, 0, 1, 9), (9, 1, 2, 10), (10, 2, 3, 11), (11, 3, 4, 12), (12, 4, 5, 13), (13, 5, 6, 14), (1, 0, 7, 6, 5, 4, 3, 2), (14, 6, 7, 15), (15, 7, 0, 8), (14, 15, 30, 28), (12, 13, 26, 24), (10, 11, 22, 20), (8, 9, 18, 31), (15, 8, 31, 30), (13, 14, 28, 26), (11, 12, 24, 22), (9, 10, 20, 18), (16, 17, 19, 21, 23, 25, 27, 29), (29, 30, 31, 16), (27, 28, 30, 29), (25, 26, 28, 27), (23, 24, 26, 25), (21, 22, 24, 23), (19, 20, 22, 21), (17, 18, 20, 19), (16, 31, 18, 17)])
_uv = me_cylinder_002.uv_layers.new(name='UVMap')
_uv.uv.foreach_set('vector', [1.0, 0.5822, 1.0, 1.0, 0.875, 1.0, 0.875, 0.5822, 0.875, 0.5822, 0.875, 1.0, 0.75, 1.0, 0.75, 0.5822, 0.75, 0.5822, 0.75, 1.0, 0.625, 1.0, 0.625, 0.5822, 0.625, 0.5822, 0.625, 1.0, 0.5, 1.0, 0.5, 0.5822, 0.5, 0.5822, 0.5, 1.0, 0.375, 1.0, 0.375, 0.5822, 0.375, 0.5822, 0.375, 1.0, 0.25, 1.0, 0.25, 0.5822, 0.4197, 0.4197, 0.25, 0.49, 0.08029, 0.4197, 0.01, 0.25, 0.08029, 0.08029, 0.25, 0.01, 0.4197, 0.08029, 0.49, 0.25, 0.25, 0.5822, 0.25, 1.0, 0.125, 1.0, 0.125, 0.5822, 0.125, 0.5822, 0.125, 1.0, 0.0, 1.0, 0.0, 0.5822, 0.25, 0.5822, 0.125, 0.5822, 0.125, 0.5822, 0.25, 0.5822, 0.5, 0.5822, 0.375, 0.5822, 0.375, 0.5822, 0.5, 0.5822, 0.75, 0.5822, 0.625, 0.5822, 0.625, 0.5822, 0.75, 0.5822, 1.0, 0.5822, 0.875, 0.5822, 0.875, 0.5822, 1.0, 0.5822, 0.125, 0.5822, 0.0, 0.5822, 0.0, 0.5822, 0.125, 0.5822, 0.375, 0.5822, 0.25, 0.5822, 0.25, 0.5822, 0.375, 0.5822, 0.625, 0.5822, 0.5, 0.5822, 0.5, 0.5822, 0.625, 0.5822, 0.875, 0.5822, 0.75, 0.5822, 0.75, 0.5822, 0.875, 0.5822, 0.75, 0.49, 0.9197, 0.4197, 0.99, 0.25, 0.9197, 0.08029, 0.75, 0.01, 0.5803, 0.08029, 0.51, 0.25, 0.5803, 0.4197, 0.125, 0.5, 0.125, 0.5822, 0.0, 0.5822, 0.0, 0.5, 0.25, 0.5, 0.25, 0.5822, 0.125, 0.5822, 0.125, 0.5, 0.375, 0.5, 0.375, 0.5822, 0.25, 0.5822, 0.25, 0.5, 0.5, 0.5, 0.5, 0.5822, 0.375, 0.5822, 0.375, 0.5, 0.625, 0.5, 0.625, 0.5822, 0.5, 0.5822, 0.5, 0.5, 0.75, 0.5, 0.75, 0.5822, 0.625, 0.5822, 0.625, 0.5, 0.875, 0.5, 0.875, 0.5822, 0.75, 0.5822, 0.75, 0.5, 1.0, 0.5, 1.0, 0.5822, 0.875, 0.5822, 0.875, 0.5])
me_cylinder_002.materials.append(mat_material_003)
me_cylinder_002.use_remesh_fix_poles = True
me_cylinder_002.use_remesh_preserve_attributes = False
me_cylinder_002.update()
me_cylinder_003 = bpy.data.meshes.new('Cylinder.003')
me_cylinder_003.from_pydata([(2.115e-09, 0.7162, 6.455), (0.5064, 0.5064, 6.455), (0.7162, -3.13e-08, 6.455), (0.5064, -0.5064, 6.455), (-6.049e-08, -0.7162, 6.455), (-0.5064, -0.5064, 6.455), (-0.7162, 8.54e-09, 6.455), (-0.5064, 0.5064, 6.455), (0.0, 1.0, -0.6712), (0.7071, 0.7071, -0.6712), (1.0, -4.371e-08, -0.6712), (0.7071, -0.7071, -0.6712), (-8.742e-08, -1.0, -0.6712), (-0.7071, -0.7071, -0.6712), (-1.0, 1.192e-08, -0.6712), (-0.7071, 0.7071, -0.6712), (5.057e-09, 1.123, -1.1), (0.7942, 0.7942, -1.1), (0.8193, 0.8193, -0.6712), (1.123, -4.624e-08, -1.1), (1.159, -4.697e-08, -0.6712), (0.7942, -0.7942, -1.1), (0.8193, -0.8193, -0.6712), (-8.321e-08, -1.123, -1.1), (-8.742e-08, -1.159, -0.6712), (-0.7942, -0.7942, -1.1), (-0.8193, -0.8193, -0.6712), (-1.123, 4.339e-09, -1.1), (-1.159, 2.154e-09, -0.6712), (-0.7942, 0.7942, -1.1), (-0.8193, 0.8193, -0.6712), (0.0, 1.159, -0.6712)], [], [(8, 0, 1, 9), (9, 1, 2, 10), (10, 2, 3, 11), (11, 3, 4, 12), (12, 4, 5, 13), (13, 5, 6, 14), (1, 0, 7, 6, 5, 4, 3, 2), (14, 6, 7, 15), (15, 7, 0, 8), (14, 15, 30, 28), (12, 13, 26, 24), (10, 11, 22, 20), (8, 9, 18, 31), (15, 8, 31, 30), (13, 14, 28, 26), (11, 12, 24, 22), (9, 10, 20, 18), (16, 17, 19, 21, 23, 25, 27, 29), (29, 30, 31, 16), (27, 28, 30, 29), (25, 26, 28, 27), (23, 24, 26, 25), (21, 22, 24, 23), (19, 20, 22, 21), (17, 18, 20, 19), (16, 31, 18, 17)])
_uv = me_cylinder_003.uv_layers.new(name='UVMap')
_uv.uv.foreach_set('vector', [1.0, 0.5822, 1.0, 1.0, 0.875, 1.0, 0.875, 0.5822, 0.875, 0.5822, 0.875, 1.0, 0.75, 1.0, 0.75, 0.5822, 0.75, 0.5822, 0.75, 1.0, 0.625, 1.0, 0.625, 0.5822, 0.625, 0.5822, 0.625, 1.0, 0.5, 1.0, 0.5, 0.5822, 0.5, 0.5822, 0.5, 1.0, 0.375, 1.0, 0.375, 0.5822, 0.375, 0.5822, 0.375, 1.0, 0.25, 1.0, 0.25, 0.5822, 0.4197, 0.4197, 0.25, 0.49, 0.08029, 0.4197, 0.01, 0.25, 0.08029, 0.08029, 0.25, 0.01, 0.4197, 0.08029, 0.49, 0.25, 0.25, 0.5822, 0.25, 1.0, 0.125, 1.0, 0.125, 0.5822, 0.125, 0.5822, 0.125, 1.0, 0.0, 1.0, 0.0, 0.5822, 0.25, 0.5822, 0.125, 0.5822, 0.125, 0.5822, 0.25, 0.5822, 0.5, 0.5822, 0.375, 0.5822, 0.375, 0.5822, 0.5, 0.5822, 0.75, 0.5822, 0.625, 0.5822, 0.625, 0.5822, 0.75, 0.5822, 1.0, 0.5822, 0.875, 0.5822, 0.875, 0.5822, 1.0, 0.5822, 0.125, 0.5822, 0.0, 0.5822, 0.0, 0.5822, 0.125, 0.5822, 0.375, 0.5822, 0.25, 0.5822, 0.25, 0.5822, 0.375, 0.5822, 0.625, 0.5822, 0.5, 0.5822, 0.5, 0.5822, 0.625, 0.5822, 0.875, 0.5822, 0.75, 0.5822, 0.75, 0.5822, 0.875, 0.5822, 0.75, 0.49, 0.9197, 0.4197, 0.99, 0.25, 0.9197, 0.08029, 0.75, 0.01, 0.5803, 0.08029, 0.51, 0.25, 0.5803, 0.4197, 0.125, 0.5, 0.125, 0.5822, 0.0, 0.5822, 0.0, 0.5, 0.25, 0.5, 0.25, 0.5822, 0.125, 0.5822, 0.125, 0.5, 0.375, 0.5, 0.375, 0.5822, 0.25, 0.5822, 0.25, 0.5, 0.5, 0.5, 0.5, 0.5822, 0.375, 0.5822, 0.375, 0.5, 0.625, 0.5, 0.625, 0.5822, 0.5, 0.5822, 0.5, 0.5, 0.75, 0.5, 0.75, 0.5822, 0.625, 0.5822, 0.625, 0.5, 0.875, 0.5, 0.875, 0.5822, 0.75, 0.5822, 0.75, 0.5, 1.0, 0.5, 1.0, 0.5822, 0.875, 0.5822, 0.875, 0.5])
me_cylinder_003.use_remesh_fix_poles = True
me_cylinder_003.use_remesh_preserve_attributes = False
me_cylinder_003.update()
me_cylinder_004 = bpy.data.meshes.new('Cylinder.004')
me_cylinder_004.from_pydata([(2.115e-09, 0.7162, 6.455), (0.5064, 0.5064, 6.455), (0.7162, -3.13e-08, 6.455), (0.5064, -0.5064, 6.455), (-6.049e-08, -0.7162, 6.455), (-0.5064, -0.5064, 6.455), (-0.7162, 8.54e-09, 6.455), (-0.5064, 0.5064, 6.455), (0.0, 1.0, -0.6712), (0.7071, 0.7071, -0.6712), (1.0, -4.371e-08, -0.6712), (0.7071, -0.7071, -0.6712), (-8.742e-08, -1.0, -0.6712), (-0.7071, -0.7071, -0.6712), (-1.0, 1.192e-08, -0.6712), (-0.7071, 0.7071, -0.6712), (5.057e-09, 1.123, -1.1), (0.7942, 0.7942, -1.1), (0.8193, 0.8193, -0.6712), (1.123, -4.624e-08, -1.1), (1.159, -4.697e-08, -0.6712), (0.7942, -0.7942, -1.1), (0.8193, -0.8193, -0.6712), (-8.321e-08, -1.123, -1.1), (-8.742e-08, -1.159, -0.6712), (-0.7942, -0.7942, -1.1), (-0.8193, -0.8193, -0.6712), (-1.123, 4.339e-09, -1.1), (-1.159, 2.154e-09, -0.6712), (-0.7942, 0.7942, -1.1), (-0.8193, 0.8193, -0.6712), (0.0, 1.159, -0.6712)], [], [(8, 0, 1, 9), (9, 1, 2, 10), (10, 2, 3, 11), (11, 3, 4, 12), (12, 4, 5, 13), (13, 5, 6, 14), (1, 0, 7, 6, 5, 4, 3, 2), (14, 6, 7, 15), (15, 7, 0, 8), (14, 15, 30, 28), (12, 13, 26, 24), (10, 11, 22, 20), (8, 9, 18, 31), (15, 8, 31, 30), (13, 14, 28, 26), (11, 12, 24, 22), (9, 10, 20, 18), (16, 17, 19, 21, 23, 25, 27, 29), (29, 30, 31, 16), (27, 28, 30, 29), (25, 26, 28, 27), (23, 24, 26, 25), (21, 22, 24, 23), (19, 20, 22, 21), (17, 18, 20, 19), (16, 31, 18, 17)])
_uv = me_cylinder_004.uv_layers.new(name='UVMap')
_uv.uv.foreach_set('vector', [1.0, 0.5822, 1.0, 1.0, 0.875, 1.0, 0.875, 0.5822, 0.875, 0.5822, 0.875, 1.0, 0.75, 1.0, 0.75, 0.5822, 0.75, 0.5822, 0.75, 1.0, 0.625, 1.0, 0.625, 0.5822, 0.625, 0.5822, 0.625, 1.0, 0.5, 1.0, 0.5, 0.5822, 0.5, 0.5822, 0.5, 1.0, 0.375, 1.0, 0.375, 0.5822, 0.375, 0.5822, 0.375, 1.0, 0.25, 1.0, 0.25, 0.5822, 0.4197, 0.4197, 0.25, 0.49, 0.08029, 0.4197, 0.01, 0.25, 0.08029, 0.08029, 0.25, 0.01, 0.4197, 0.08029, 0.49, 0.25, 0.25, 0.5822, 0.25, 1.0, 0.125, 1.0, 0.125, 0.5822, 0.125, 0.5822, 0.125, 1.0, 0.0, 1.0, 0.0, 0.5822, 0.25, 0.5822, 0.125, 0.5822, 0.125, 0.5822, 0.25, 0.5822, 0.5, 0.5822, 0.375, 0.5822, 0.375, 0.5822, 0.5, 0.5822, 0.75, 0.5822, 0.625, 0.5822, 0.625, 0.5822, 0.75, 0.5822, 1.0, 0.5822, 0.875, 0.5822, 0.875, 0.5822, 1.0, 0.5822, 0.125, 0.5822, 0.0, 0.5822, 0.0, 0.5822, 0.125, 0.5822, 0.375, 0.5822, 0.25, 0.5822, 0.25, 0.5822, 0.375, 0.5822, 0.625, 0.5822, 0.5, 0.5822, 0.5, 0.5822, 0.625, 0.5822, 0.875, 0.5822, 0.75, 0.5822, 0.75, 0.5822, 0.875, 0.5822, 0.75, 0.49, 0.9197, 0.4197, 0.99, 0.25, 0.9197, 0.08029, 0.75, 0.01, 0.5803, 0.08029, 0.51, 0.25, 0.5803, 0.4197, 0.125, 0.5, 0.125, 0.5822, 0.0, 0.5822, 0.0, 0.5, 0.25, 0.5, 0.25, 0.5822, 0.125, 0.5822, 0.125, 0.5, 0.375, 0.5, 0.375, 0.5822, 0.25, 0.5822, 0.25, 0.5, 0.5, 0.5, 0.5, 0.5822, 0.375, 0.5822, 0.375, 0.5, 0.625, 0.5, 0.625, 0.5822, 0.5, 0.5822, 0.5, 0.5, 0.75, 0.5, 0.75, 0.5822, 0.625, 0.5822, 0.625, 0.5, 0.875, 0.5, 0.875, 0.5822, 0.75, 0.5822, 0.75, 0.5, 1.0, 0.5, 1.0, 0.5822, 0.875, 0.5822, 0.875, 0.5])
me_cylinder_004.materials.append(mat_material_003)
me_cylinder_004.use_remesh_fix_poles = True
me_cylinder_004.use_remesh_preserve_attributes = False
me_cylinder_004.update()
me_cylinder_005 = bpy.data.meshes.new('Cylinder.005')
me_cylinder_005.from_pydata([(2.115e-09, 0.7162, 6.455), (0.5064, 0.5064, 6.455), (0.7162, -3.13e-08, 6.455), (0.5064, -0.5064, 6.455), (-6.049e-08, -0.7162, 6.455), (-0.5064, -0.5064, 6.455), (-0.7162, 8.54e-09, 6.455), (-0.5064, 0.5064, 6.455), (0.0, 1.0, -0.6712), (0.7071, 0.7071, -0.6712), (1.0, -4.371e-08, -0.6712), (0.7071, -0.7071, -0.6712), (-8.742e-08, -1.0, -0.6712), (-0.7071, -0.7071, -0.6712), (-1.0, 1.192e-08, -0.6712), (-0.7071, 0.7071, -0.6712), (5.057e-09, 1.123, -1.1), (0.7942, 0.7942, -1.1), (0.8193, 0.8193, -0.6712), (1.123, -4.624e-08, -1.1), (1.159, -4.697e-08, -0.6712), (0.7942, -0.7942, -1.1), (0.8193, -0.8193, -0.6712), (-8.321e-08, -1.123, -1.1), (-8.742e-08, -1.159, -0.6712), (-0.7942, -0.7942, -1.1), (-0.8193, -0.8193, -0.6712), (-1.123, 4.339e-09, -1.1), (-1.159, 2.154e-09, -0.6712), (-0.7942, 0.7942, -1.1), (-0.8193, 0.8193, -0.6712), (0.0, 1.159, -0.6712)], [], [(8, 0, 1, 9), (9, 1, 2, 10), (10, 2, 3, 11), (11, 3, 4, 12), (12, 4, 5, 13), (13, 5, 6, 14), (1, 0, 7, 6, 5, 4, 3, 2), (14, 6, 7, 15), (15, 7, 0, 8), (14, 15, 30, 28), (12, 13, 26, 24), (10, 11, 22, 20), (8, 9, 18, 31), (15, 8, 31, 30), (13, 14, 28, 26), (11, 12, 24, 22), (9, 10, 20, 18), (16, 17, 19, 21, 23, 25, 27, 29), (29, 30, 31, 16), (27, 28, 30, 29), (25, 26, 28, 27), (23, 24, 26, 25), (21, 22, 24, 23), (19, 20, 22, 21), (17, 18, 20, 19), (16, 31, 18, 17)])
_uv = me_cylinder_005.uv_layers.new(name='UVMap')
_uv.uv.foreach_set('vector', [1.0, 0.5822, 1.0, 1.0, 0.875, 1.0, 0.875, 0.5822, 0.875, 0.5822, 0.875, 1.0, 0.75, 1.0, 0.75, 0.5822, 0.75, 0.5822, 0.75, 1.0, 0.625, 1.0, 0.625, 0.5822, 0.625, 0.5822, 0.625, 1.0, 0.5, 1.0, 0.5, 0.5822, 0.5, 0.5822, 0.5, 1.0, 0.375, 1.0, 0.375, 0.5822, 0.375, 0.5822, 0.375, 1.0, 0.25, 1.0, 0.25, 0.5822, 0.4197, 0.4197, 0.25, 0.49, 0.08029, 0.4197, 0.01, 0.25, 0.08029, 0.08029, 0.25, 0.01, 0.4197, 0.08029, 0.49, 0.25, 0.25, 0.5822, 0.25, 1.0, 0.125, 1.0, 0.125, 0.5822, 0.125, 0.5822, 0.125, 1.0, 0.0, 1.0, 0.0, 0.5822, 0.25, 0.5822, 0.125, 0.5822, 0.125, 0.5822, 0.25, 0.5822, 0.5, 0.5822, 0.375, 0.5822, 0.375, 0.5822, 0.5, 0.5822, 0.75, 0.5822, 0.625, 0.5822, 0.625, 0.5822, 0.75, 0.5822, 1.0, 0.5822, 0.875, 0.5822, 0.875, 0.5822, 1.0, 0.5822, 0.125, 0.5822, 0.0, 0.5822, 0.0, 0.5822, 0.125, 0.5822, 0.375, 0.5822, 0.25, 0.5822, 0.25, 0.5822, 0.375, 0.5822, 0.625, 0.5822, 0.5, 0.5822, 0.5, 0.5822, 0.625, 0.5822, 0.875, 0.5822, 0.75, 0.5822, 0.75, 0.5822, 0.875, 0.5822, 0.75, 0.49, 0.9197, 0.4197, 0.99, 0.25, 0.9197, 0.08029, 0.75, 0.01, 0.5803, 0.08029, 0.51, 0.25, 0.5803, 0.4197, 0.125, 0.5, 0.125, 0.5822, 0.0, 0.5822, 0.0, 0.5, 0.25, 0.5, 0.25, 0.5822, 0.125, 0.5822, 0.125, 0.5, 0.375, 0.5, 0.375, 0.5822, 0.25, 0.5822, 0.25, 0.5, 0.5, 0.5, 0.5, 0.5822, 0.375, 0.5822, 0.375, 0.5, 0.625, 0.5, 0.625, 0.5822, 0.5, 0.5822, 0.5, 0.5, 0.75, 0.5, 0.75, 0.5822, 0.625, 0.5822, 0.625, 0.5, 0.875, 0.5, 0.875, 0.5822, 0.75, 0.5822, 0.75, 0.5, 1.0, 0.5, 1.0, 0.5822, 0.875, 0.5822, 0.875, 0.5])
me_cylinder_005.materials.append(mat_material_003)
me_cylinder_005.use_remesh_fix_poles = True
me_cylinder_005.use_remesh_preserve_attributes = False
me_cylinder_005.update()
me_plane_002 = bpy.data.meshes.new('Plane.002')
me_plane_002.from_pydata([(-1.0, -1.0, 0.0), (1.0, -1.0, 0.0), (-1.0, 1.0, 0.0), (1.0, 1.0, 0.0), (3.0, -1.0, 0.0), (3.0, 1.0, 0.0), (5.0, -1.0, 0.0), (5.0, 1.0, 0.0), (-1.0, 4.954, 0.0), (1.0, 4.954, 0.0), (3.0, 4.954, 0.0), (5.0, 4.954, 0.0), (-3.0, 1.0, 0.0), (-3.0, 4.954, 0.0), (7.0, 1.0, 0.0), (7.0, 4.954, 0.0), (-0.451, -0.451, 0.1415), (1.183, -0.451, 0.1415), (-0.451, 1.183, 0.1415), (1.183, 1.183, 0.1415), (2.817, -0.451, 0.1415), (2.817, 1.183, 0.1415), (4.451, -0.451, 0.1415), (4.451, 1.183, 0.1415), (-0.451, 4.451, 0.1415), (1.183, 4.451, 0.1415), (2.817, 4.451, 0.1415), (4.451, 4.451, 0.1415), (-2.085, 1.183, 0.1415), (-2.085, 4.451, 0.1415), (6.085, 1.183, 0.1415), (6.085, 4.451, 0.1415)], [], [(0, 2, 3, 1), (3, 5, 4, 1), (5, 7, 6, 4), (5, 10, 11, 7), (3, 9, 10, 5), (2, 8, 9, 3), (2, 12, 13, 8), (11, 15, 14, 7), (16, 17, 19, 18), (19, 17, 20, 21), (21, 20, 22, 23), (21, 23, 27, 26), (19, 21, 26, 25), (18, 19, 25, 24), (18, 24, 29, 28), (27, 23, 30, 31), (15, 11, 27, 31), (6, 7, 23, 22), (7, 14, 30, 23), (2, 0, 16, 18), (0, 1, 17, 16), (4, 6, 22, 20), (13, 12, 28, 29), (9, 8, 24, 25), (12, 2, 18, 28), (10, 9, 25, 26), (8, 13, 29, 24), (11, 10, 26, 27), (14, 15, 31, 30), (1, 4, 20, 17)])
_uv = me_plane_002.uv_layers.new(name='UVMap')
_uv.uv.foreach_set('vector', [0.0, 0.0, 0.0, 1.0, 1.0, 1.0, 1.0, 0.0, 1.0, 1.0, 1.0, 1.0, 1.0, 0.0, 1.0, 0.0, 1.0, 1.0, 1.0, 1.0, 1.0, 0.0, 1.0, 0.0, 1.0, 1.0, 1.0, 1.0, 1.0, 1.0, 1.0, 1.0, 1.0, 1.0, 1.0, 1.0, 1.0, 1.0, 1.0, 1.0, 0.0, 1.0, 0.0, 1.0, 1.0, 1.0, 1.0, 1.0, 0.0, 1.0, 0.0, 1.0, 0.0, 1.0, 0.0, 1.0, 1.0, 1.0, 1.0, 1.0, 1.0, 1.0, 1.0, 1.0, 0.0, 0.0, 1.0, 0.0, 1.0, 1.0, 0.0, 1.0, 1.0, 1.0, 1.0, 0.0, 1.0, 0.0, 1.0, 1.0, 1.0, 1.0, 1.0, 0.0, 1.0, 0.0, 1.0, 1.0, 1.0, 1.0, 1.0, 1.0, 1.0, 1.0, 1.0, 1.0, 1.0, 1.0, 1.0, 1.0, 1.0, 1.0, 1.0, 1.0, 0.0, 1.0, 1.0, 1.0, 1.0, 1.0, 0.0, 1.0, 0.0, 1.0, 0.0, 1.0, 0.0, 1.0, 0.0, 1.0, 1.0, 1.0, 1.0, 1.0, 1.0, 1.0, 1.0, 1.0, 1.0, 1.0, 1.0, 1.0, 1.0, 1.0, 1.0, 1.0, 1.0, 0.0, 1.0, 1.0, 1.0, 1.0, 1.0, 0.0, 1.0, 1.0, 1.0, 1.0, 1.0, 1.0, 1.0, 1.0, 0.0, 1.0, 0.0, 0.0, 0.0, 0.0, 0.0, 1.0, 0.0, 0.0, 1.0, 0.0, 1.0, 0.0, 0.0, 0.0, 1.0, 0.0, 1.0, 0.0, 1.0, 0.0, 1.0, 0.0, 0.0, 1.0, 0.0, 1.0, 0.0, 1.0, 0.0, 1.0, 1.0, 1.0, 0.0, 1.0, 0.0, 1.0, 1.0, 1.0, 0.0, 1.0, 0.0, 1.0, 0.0, 1.0, 0.0, 1.0, 1.0, 1.0, 1.0, 1.0, 1.0, 1.0, 1.0, 1.0, 0.0, 1.0, 0.0, 1.0, 0.0, 1.0, 0.0, 1.0, 1.0, 1.0, 1.0, 1.0, 1.0, 1.0, 1.0, 1.0, 1.0, 1.0, 1.0, 1.0, 1.0, 1.0, 1.0, 1.0, 1.0, 0.0, 1.0, 0.0, 1.0, 0.0, 1.0, 0.0])
me_plane_002.materials.append(mat_material_006)
me_plane_002.use_remesh_fix_poles = True
me_plane_002.use_remesh_preserve_attributes = False
me_plane_002.update()
me_cube_010 = bpy.data.meshes.new('Cube.010')
me_cube_010.from_pydata([(-1.0, -0.8705, -0.8705), (-1.0, -0.8705, 0.8705), (-1.0, 0.8705, -0.8705), (-1.0, 0.8705, 0.8705), (1.0, -1.0, -1.0), (1.0, -1.0, 1.0), (1.0, 1.0, -1.0), (1.0, 1.0, 1.0), (-1.0, 1.0, -1.0), (-1.0, -1.0, -1.0), (-1.0, -1.0, 1.0), (-1.0, 1.0, 1.0), (0.6824, 0.8705, -0.8705), (0.6824, -0.8705, -0.8705), (0.6824, -0.8705, 0.8705), (0.6824, 0.8705, 0.8705)], [], [(1, 3, 15, 14), (8, 11, 7, 6), (6, 7, 5, 4), (4, 5, 10, 9), (8, 6, 4, 9), (7, 11, 10, 5), (0, 2, 8, 9), (1, 0, 9, 10), (3, 1, 10, 11), (2, 3, 11, 8), (13, 14, 15, 12), (2, 0, 13, 12), (3, 2, 12, 15), (0, 1, 14, 13)])
me_cube_010.polygons.foreach_set('material_index', [0, 0, 0, 0, 0, 0, 0, 0, 0, 0, 1, 0, 0, 0])
_uv = me_cube_010.uv_layers.new(name='UVMap')
_uv.uv.foreach_set('vector', [0.6088, 0.01619, 0.6088, 0.2338, 0.6088, 0.2338, 0.6088, 0.01619, 0.375, 0.25, 0.625, 0.25, 0.625, 0.5, 0.375, 0.5, 0.375, 0.5, 0.625, 0.5, 0.625, 0.75, 0.375, 0.75, 0.375, 0.75, 0.625, 0.75, 0.625, 1.0, 0.375, 1.0, 0.125, 0.5, 0.375, 0.5, 0.375, 0.75, 0.125, 0.75, 0.625, 0.5, 0.875, 0.5, 0.875, 0.75, 0.625, 0.75, 0.3912, 0.01619, 0.3912, 0.2338, 0.375, 0.25, 0.375, 0.0, 0.6088, 0.01619, 0.3912, 0.01619, 0.375, 0.0, 0.625, 0.0, 0.6088, 0.2338, 0.6088, 0.01619, 0.625, 0.0, 0.625, 0.25, 0.3912, 0.2338, 0.6088, 0.2338, 0.625, 0.25, 0.375, 0.25, 0.3912, 0.01619, 0.6088, 0.01619, 0.6088, 0.2338, 0.3912, 0.2338, 0.3912, 0.2338, 0.3912, 0.01619, 0.3912, 0.01619, 0.3912, 0.2338, 0.6088, 0.2338, 0.3912, 0.2338, 0.3912, 0.2338, 0.6088, 0.2338, 0.3912, 0.01619, 0.6088, 0.01619, 0.6088, 0.01619, 0.3912, 0.01619])
me_cube_010.materials.append(mat_material_002)
me_cube_010.materials.append(mat_material_011)
me_cube_010.use_remesh_fix_poles = True
me_cube_010.use_remesh_preserve_attributes = False
me_cube_010.update()
me_plane_003 = bpy.data.meshes.new('Plane.003')
me_plane_003.from_pydata([(-1.0, -1.0, 0.0), (1.0, -1.0, 0.0), (-1.0, 1.0, 0.0), (1.0, 1.0, 0.0), (-0.4, 1.5, 0.0), (0.4, 1.5, 0.0), (-0.7711, 0.8928, 0.0), (-0.7711, -0.7711, 0.0), (0.7711, -0.7711, 0.0), (0.7711, 0.8928, 0.0), (0.3171, 1.271, 0.0), (-0.3171, 1.271, 0.0), (-0.7711, 0.8928, 0.4437), (-0.7711, -0.7711, 0.4437), (0.7711, -0.7711, 0.4437), (0.7711, 0.8928, 0.4437), (0.3171, 1.271, 0.4437), (-0.3171, 1.271, 0.4437), (-1.0, 1.0, 0.4437), (-1.0, -1.0, 0.4437), (1.0, -1.0, 0.4437), (1.0, 1.0, 0.4437), (0.4, 1.5, 0.4437), (-0.4, 1.5, 0.4437), (-0.7711, 0.8928, 0.183), (-0.7711, -0.7711, 0.183), (0.7711, -0.7711, 0.183), (0.7711, 0.8928, 0.183), (0.3171, 1.271, 0.183), (-0.3171, 1.271, 0.183)], [], [(7, 6, 9, 8), (6, 11, 10, 9), (7, 0, 2, 6), (8, 1, 0, 7), (9, 3, 1, 8), (11, 4, 5, 10), (6, 2, 4, 11), (10, 5, 3, 9), (16, 17, 29, 28), (15, 16, 28, 27), (13, 12, 18, 19), (14, 13, 19, 20), (15, 14, 20, 21), (17, 16, 22, 23), (12, 17, 23, 18), (16, 15, 21, 22), (2, 0, 19, 18), (3, 5, 22, 21), (5, 4, 23, 22), (0, 1, 20, 19), (4, 2, 18, 23), (1, 3, 21, 20), (25, 26, 27, 24), (24, 27, 28, 29), (14, 15, 27, 26), (12, 13, 25, 24), (17, 12, 24, 29), (13, 14, 26, 25)])
me_plane_003.polygons.foreach_set('material_index', [0, 0, 0, 0, 0, 0, 0, 0, 0, 0, 0, 0, 0, 0, 0, 0, 0, 0, 0, 0, 0, 0, 1, 1, 0, 0, 0, 0])
_uv = me_plane_003.uv_layers.new(name='UVMap')
_uv.uv.foreach_set('vector', [0.1145, 0.1145, 0.1583, 1.0, 0.8417, 1.0, 0.8855, 0.1145, 0.1583, 1.0, 0.2337, 1.0, 0.7663, 1.0, 0.8417, 1.0, 0.1145, 0.1145, 0.0, 0.0, 0.0, 1.0, 0.1583, 1.0, 0.8855, 0.1145, 1.0, 0.0, 0.0, 0.0, 0.1145, 0.1145, 0.8417, 1.0, 1.0, 1.0, 1.0, 0.0, 0.8855, 0.1145, 0.2337, 1.0, 0.0, 1.0, 1.0, 1.0, 0.7663, 1.0, 0.1583, 1.0, 0.0, 1.0, 0.0, 1.0, 0.2337, 1.0, 0.7663, 1.0, 1.0, 1.0, 1.0, 1.0, 0.8417, 1.0, 0.7663, 1.0, 0.2337, 1.0, 0.2337, 1.0, 0.7663, 1.0, 0.8417, 1.0, 0.7663, 1.0, 0.7663, 1.0, 0.8417, 1.0, 0.1145, 0.1145, 0.1583, 1.0, 0.0, 1.0, 0.0, 0.0, 0.8855, 0.1145, 0.1145, 0.1145, 0.0, 0.0, 1.0, 0.0, 0.8417, 1.0, 0.8855, 0.1145, 1.0, 0.0, 1.0, 1.0, 0.2337, 1.0, 0.7663, 1.0, 1.0, 1.0, 0.0, 1.0, 0.1583, 1.0, 0.2337, 1.0, 0.0, 1.0, 0.0, 1.0, 0.7663, 1.0, 0.8417, 1.0, 1.0, 1.0, 1.0, 1.0, 0.0, 1.0, 0.0, 0.0, 0.0, 0.0, 0.0, 1.0, 1.0, 1.0, 1.0, 1.0, 1.0, 1.0, 1.0, 1.0, 1.0, 1.0, 0.0, 1.0, 0.0, 1.0, 1.0, 1.0, 0.0, 0.0, 1.0, 0.0, 1.0, 0.0, 0.0, 0.0, 0.0, 1.0, 0.0, 1.0, 0.0, 1.0, 0.0, 1.0, 1.0, 0.0, 1.0, 1.0, 1.0, 1.0, 1.0, 0.0, 0.1145, 0.1145, 0.8855, 0.1145, 0.8417, 1.0, 0.1583, 1.0, 0.1583, 1.0, 0.8417, 1.0, 0.7663, 1.0, 0.2337, 1.0, 0.8855, 0.1145, 0.8417, 1.0, 0.8417, 1.0, 0.8855, 0.1145, 0.1583, 1.0, 0.1145, 0.1145, 0.1145, 0.1145, 0.1583, 1.0, 0.2337, 1.0, 0.1583, 1.0, 0.1583, 1.0, 0.2337, 1.0, 0.1145, 0.1145, 0.8855, 0.1145, 0.8855, 0.1145, 0.1145, 0.1145])
me_plane_003.materials.append(mat_material_005)
me_plane_003.materials.append(mat_material_007)
me_plane_003.use_remesh_fix_poles = True
me_plane_003.use_remesh_preserve_attributes = False
me_plane_003.update()
me_plane_004 = bpy.data.meshes.new('Plane.004')
me_plane_004.from_pydata([(-1.0, -1.0, 0.0), (1.0, -1.0, 0.0), (-1.0, 1.0, 0.0), (1.0, 1.0, 0.0), (-0.4, 1.5, 0.0), (0.4, 1.5, 0.0), (-0.7711, 0.8928, 0.0), (-0.7711, -0.7711, 0.0), (0.7711, -0.7711, 0.0), (0.7711, 0.8928, 0.0), (0.3171, 1.271, 0.0), (-0.3171, 1.271, 0.0), (-0.7711, 0.8928, 0.4437), (-0.7711, -0.7711, 0.4437), (0.7711, -0.7711, 0.4437), (0.7711, 0.8928, 0.4437), (0.3171, 1.271, 0.4437), (-0.3171, 1.271, 0.4437), (-1.0, 1.0, 0.4437), (-1.0, -1.0, 0.4437), (1.0, -1.0, 0.4437), (1.0, 1.0, 0.4437), (0.4, 1.5, 0.4437), (-0.4, 1.5, 0.4437), (-0.7711, 0.8928, 0.183), (-0.7711, -0.7711, 0.183), (0.7711, -0.7711, 0.183), (0.7711, 0.8928, 0.183), (0.3171, 1.271, 0.183), (-0.3171, 1.271, 0.183)], [], [(7, 6, 9, 8), (6, 11, 10, 9), (7, 0, 2, 6), (8, 1, 0, 7), (9, 3, 1, 8), (11, 4, 5, 10), (6, 2, 4, 11), (10, 5, 3, 9), (16, 17, 29, 28), (15, 16, 28, 27), (13, 12, 18, 19), (14, 13, 19, 20), (15, 14, 20, 21), (17, 16, 22, 23), (12, 17, 23, 18), (16, 15, 21, 22), (2, 0, 19, 18), (3, 5, 22, 21), (5, 4, 23, 22), (0, 1, 20, 19), (4, 2, 18, 23), (1, 3, 21, 20), (25, 26, 27, 24), (24, 27, 28, 29), (14, 15, 27, 26), (12, 13, 25, 24), (17, 12, 24, 29), (13, 14, 26, 25)])
me_plane_004.polygons.foreach_set('material_index', [0, 0, 0, 0, 0, 0, 0, 0, 0, 0, 0, 0, 0, 0, 0, 0, 0, 0, 0, 0, 0, 0, 1, 1, 0, 0, 0, 0])
_uv = me_plane_004.uv_layers.new(name='UVMap')
_uv.uv.foreach_set('vector', [0.1145, 0.1145, 0.1583, 1.0, 0.8417, 1.0, 0.8855, 0.1145, 0.1583, 1.0, 0.2337, 1.0, 0.7663, 1.0, 0.8417, 1.0, 0.1145, 0.1145, 0.0, 0.0, 0.0, 1.0, 0.1583, 1.0, 0.8855, 0.1145, 1.0, 0.0, 0.0, 0.0, 0.1145, 0.1145, 0.8417, 1.0, 1.0, 1.0, 1.0, 0.0, 0.8855, 0.1145, 0.2337, 1.0, 0.0, 1.0, 1.0, 1.0, 0.7663, 1.0, 0.1583, 1.0, 0.0, 1.0, 0.0, 1.0, 0.2337, 1.0, 0.7663, 1.0, 1.0, 1.0, 1.0, 1.0, 0.8417, 1.0, 0.7663, 1.0, 0.2337, 1.0, 0.2337, 1.0, 0.7663, 1.0, 0.8417, 1.0, 0.7663, 1.0, 0.7663, 1.0, 0.8417, 1.0, 0.1145, 0.1145, 0.1583, 1.0, 0.0, 1.0, 0.0, 0.0, 0.8855, 0.1145, 0.1145, 0.1145, 0.0, 0.0, 1.0, 0.0, 0.8417, 1.0, 0.8855, 0.1145, 1.0, 0.0, 1.0, 1.0, 0.2337, 1.0, 0.7663, 1.0, 1.0, 1.0, 0.0, 1.0, 0.1583, 1.0, 0.2337, 1.0, 0.0, 1.0, 0.0, 1.0, 0.7663, 1.0, 0.8417, 1.0, 1.0, 1.0, 1.0, 1.0, 0.0, 1.0, 0.0, 0.0, 0.0, 0.0, 0.0, 1.0, 1.0, 1.0, 1.0, 1.0, 1.0, 1.0, 1.0, 1.0, 1.0, 1.0, 0.0, 1.0, 0.0, 1.0, 1.0, 1.0, 0.0, 0.0, 1.0, 0.0, 1.0, 0.0, 0.0, 0.0, 0.0, 1.0, 0.0, 1.0, 0.0, 1.0, 0.0, 1.0, 1.0, 0.0, 1.0, 1.0, 1.0, 1.0, 1.0, 0.0, 0.1145, 0.1145, 0.8855, 0.1145, 0.8417, 1.0, 0.1583, 1.0, 0.1583, 1.0, 0.8417, 1.0, 0.7663, 1.0, 0.2337, 1.0, 0.8855, 0.1145, 0.8417, 1.0, 0.8417, 1.0, 0.8855, 0.1145, 0.1583, 1.0, 0.1145, 0.1145, 0.1145, 0.1145, 0.1583, 1.0, 0.2337, 1.0, 0.1583, 1.0, 0.1583, 1.0, 0.2337, 1.0, 0.1145, 0.1145, 0.8855, 0.1145, 0.8855, 0.1145, 0.1145, 0.1145])
me_plane_004.materials.append(mat_material_005)
me_plane_004.materials.append(mat_material_007)
me_plane_004.use_remesh_fix_poles = True
me_plane_004.use_remesh_preserve_attributes = False
me_plane_004.update()
me_plane_005 = bpy.data.meshes.new('Plane.005')
me_plane_005.from_pydata([(-1.0, -1.0, 0.0), (1.0, -1.0, 0.0), (-1.0, 1.0, 0.0), (1.0, 1.0, 0.0), (-0.4, 1.5, 0.0), (0.4, 1.5, 0.0), (-0.7711, 0.8928, 0.0), (-0.7711, -0.7711, 0.0), (0.7711, -0.7711, 0.0), (0.7711, 0.8928, 0.0), (0.3171, 1.271, 0.0), (-0.3171, 1.271, 0.0), (-0.7711, 0.8928, 0.4437), (-0.7711, -0.7711, 0.4437), (0.7711, -0.7711, 0.4437), (0.7711, 0.8928, 0.4437), (0.3171, 1.271, 0.4437), (-0.3171, 1.271, 0.4437), (-1.0, 1.0, 0.4437), (-1.0, -1.0, 0.4437), (1.0, -1.0, 0.4437), (1.0, 1.0, 0.4437), (0.4, 1.5, 0.4437), (-0.4, 1.5, 0.4437), (-0.7711, 0.8928, 0.183), (-0.7711, -0.7711, 0.183), (0.7711, -0.7711, 0.183), (0.7711, 0.8928, 0.183), (0.3171, 1.271, 0.183), (-0.3171, 1.271, 0.183)], [], [(7, 6, 9, 8), (6, 11, 10, 9), (7, 0, 2, 6), (8, 1, 0, 7), (9, 3, 1, 8), (11, 4, 5, 10), (6, 2, 4, 11), (10, 5, 3, 9), (16, 17, 29, 28), (15, 16, 28, 27), (13, 12, 18, 19), (14, 13, 19, 20), (15, 14, 20, 21), (17, 16, 22, 23), (12, 17, 23, 18), (16, 15, 21, 22), (2, 0, 19, 18), (3, 5, 22, 21), (5, 4, 23, 22), (0, 1, 20, 19), (4, 2, 18, 23), (1, 3, 21, 20), (25, 26, 27, 24), (24, 27, 28, 29), (14, 15, 27, 26), (12, 13, 25, 24), (17, 12, 24, 29), (13, 14, 26, 25)])
me_plane_005.polygons.foreach_set('use_smooth', [True] * 28)
me_plane_005.polygons.foreach_set('material_index', [0, 0, 0, 0, 0, 0, 0, 0, 0, 0, 0, 0, 0, 0, 0, 0, 0, 0, 0, 0, 0, 0, 1, 1, 0, 0, 0, 0])
_uv = me_plane_005.uv_layers.new(name='UVMap')
_uv.uv.foreach_set('vector', [0.1145, 0.1145, 0.1583, 1.0, 0.8417, 1.0, 0.8855, 0.1145, 0.1583, 1.0, 0.2337, 1.0, 0.7663, 1.0, 0.8417, 1.0, 0.1145, 0.1145, 0.0, 0.0, 0.0, 1.0, 0.1583, 1.0, 0.8855, 0.1145, 1.0, 0.0, 0.0, 0.0, 0.1145, 0.1145, 0.8417, 1.0, 1.0, 1.0, 1.0, 0.0, 0.8855, 0.1145, 0.2337, 1.0, 0.0, 1.0, 1.0, 1.0, 0.7663, 1.0, 0.1583, 1.0, 0.0, 1.0, 0.0, 1.0, 0.2337, 1.0, 0.7663, 1.0, 1.0, 1.0, 1.0, 1.0, 0.8417, 1.0, 0.7663, 1.0, 0.2337, 1.0, 0.2337, 1.0, 0.7663, 1.0, 0.8417, 1.0, 0.7663, 1.0, 0.7663, 1.0, 0.8417, 1.0, 0.1145, 0.1145, 0.1583, 1.0, 0.0, 1.0, 0.0, 0.0, 0.8855, 0.1145, 0.1145, 0.1145, 0.0, 0.0, 1.0, 0.0, 0.8417, 1.0, 0.8855, 0.1145, 1.0, 0.0, 1.0, 1.0, 0.2337, 1.0, 0.7663, 1.0, 1.0, 1.0, 0.0, 1.0, 0.1583, 1.0, 0.2337, 1.0, 0.0, 1.0, 0.0, 1.0, 0.7663, 1.0, 0.8417, 1.0, 1.0, 1.0, 1.0, 1.0, 0.0, 1.0, 0.0, 0.0, 0.0, 0.0, 0.0, 1.0, 1.0, 1.0, 1.0, 1.0, 1.0, 1.0, 1.0, 1.0, 1.0, 1.0, 0.0, 1.0, 0.0, 1.0, 1.0, 1.0, 0.0, 0.0, 1.0, 0.0, 1.0, 0.0, 0.0, 0.0, 0.0, 1.0, 0.0, 1.0, 0.0, 1.0, 0.0, 1.0, 1.0, 0.0, 1.0, 1.0, 1.0, 1.0, 1.0, 0.0, 0.1145, 0.1145, 0.8855, 0.1145, 0.8417, 1.0, 0.1583, 1.0, 0.1583, 1.0, 0.8417, 1.0, 0.7663, 1.0, 0.2337, 1.0, 0.8855, 0.1145, 0.8417, 1.0, 0.8417, 1.0, 0.8855, 0.1145, 0.1583, 1.0, 0.1145, 0.1145, 0.1145, 0.1145, 0.1583, 1.0, 0.2337, 1.0, 0.1583, 1.0, 0.1583, 1.0, 0.2337, 1.0, 0.1145, 0.1145, 0.8855, 0.1145, 0.8855, 0.1145, 0.1145, 0.1145])
me_plane_005.materials.append(mat_material_005)
me_plane_005.materials.append(mat_material_007)
me_plane_005.use_remesh_fix_poles = True
me_plane_005.use_remesh_preserve_attributes = False
me_plane_005.update()
me_plane_006 = bpy.data.meshes.new('Plane.006')
me_plane_006.from_pydata([(-1.0, -1.0, 0.0), (1.0, -1.0, 0.0), (-1.0, 1.0, 0.0), (1.0, 1.0, 0.0), (-0.4, 1.5, 0.0), (0.4, 1.5, 0.0), (-0.7711, 0.8928, 0.0), (-0.7711, -0.7711, 0.0), (0.7711, -0.7711, 0.0), (0.7711, 0.8928, 0.0), (0.3171, 1.271, 0.0), (-0.3171, 1.271, 0.0), (-0.7711, 0.8928, 0.4437), (-0.7711, -0.7711, 0.4437), (0.7711, -0.7711, 0.4437), (0.7711, 0.8928, 0.4437), (0.3171, 1.271, 0.4437), (-0.3171, 1.271, 0.4437), (-1.0, 1.0, 0.4437), (-1.0, -1.0, 0.4437), (1.0, -1.0, 0.4437), (1.0, 1.0, 0.4437), (0.4, 1.5, 0.4437), (-0.4, 1.5, 0.4437), (-0.7711, 0.8928, 0.183), (-0.7711, -0.7711, 0.183), (0.7711, -0.7711, 0.183), (0.7711, 0.8928, 0.183), (0.3171, 1.271, 0.183), (-0.3171, 1.271, 0.183)], [], [(7, 6, 9, 8), (6, 11, 10, 9), (7, 0, 2, 6), (8, 1, 0, 7), (9, 3, 1, 8), (11, 4, 5, 10), (6, 2, 4, 11), (10, 5, 3, 9), (16, 17, 29, 28), (15, 16, 28, 27), (13, 12, 18, 19), (14, 13, 19, 20), (15, 14, 20, 21), (17, 16, 22, 23), (12, 17, 23, 18), (16, 15, 21, 22), (2, 0, 19, 18), (3, 5, 22, 21), (5, 4, 23, 22), (0, 1, 20, 19), (4, 2, 18, 23), (1, 3, 21, 20), (25, 26, 27, 24), (24, 27, 28, 29), (14, 15, 27, 26), (12, 13, 25, 24), (17, 12, 24, 29), (13, 14, 26, 25)])
me_plane_006.polygons.foreach_set('use_smooth', [True] * 28)
me_plane_006.polygons.foreach_set('material_index', [0, 0, 0, 0, 0, 0, 0, 0, 0, 0, 0, 0, 0, 0, 0, 0, 0, 0, 0, 0, 0, 0, 1, 1, 0, 0, 0, 0])
_uv = me_plane_006.uv_layers.new(name='UVMap')
_uv.uv.foreach_set('vector', [0.1145, 0.1145, 0.1583, 1.0, 0.8417, 1.0, 0.8855, 0.1145, 0.1583, 1.0, 0.2337, 1.0, 0.7663, 1.0, 0.8417, 1.0, 0.1145, 0.1145, 0.0, 0.0, 0.0, 1.0, 0.1583, 1.0, 0.8855, 0.1145, 1.0, 0.0, 0.0, 0.0, 0.1145, 0.1145, 0.8417, 1.0, 1.0, 1.0, 1.0, 0.0, 0.8855, 0.1145, 0.2337, 1.0, 0.0, 1.0, 1.0, 1.0, 0.7663, 1.0, 0.1583, 1.0, 0.0, 1.0, 0.0, 1.0, 0.2337, 1.0, 0.7663, 1.0, 1.0, 1.0, 1.0, 1.0, 0.8417, 1.0, 0.7663, 1.0, 0.2337, 1.0, 0.2337, 1.0, 0.7663, 1.0, 0.8417, 1.0, 0.7663, 1.0, 0.7663, 1.0, 0.8417, 1.0, 0.1145, 0.1145, 0.1583, 1.0, 0.0, 1.0, 0.0, 0.0, 0.8855, 0.1145, 0.1145, 0.1145, 0.0, 0.0, 1.0, 0.0, 0.8417, 1.0, 0.8855, 0.1145, 1.0, 0.0, 1.0, 1.0, 0.2337, 1.0, 0.7663, 1.0, 1.0, 1.0, 0.0, 1.0, 0.1583, 1.0, 0.2337, 1.0, 0.0, 1.0, 0.0, 1.0, 0.7663, 1.0, 0.8417, 1.0, 1.0, 1.0, 1.0, 1.0, 0.0, 1.0, 0.0, 0.0, 0.0, 0.0, 0.0, 1.0, 1.0, 1.0, 1.0, 1.0, 1.0, 1.0, 1.0, 1.0, 1.0, 1.0, 0.0, 1.0, 0.0, 1.0, 1.0, 1.0, 0.0, 0.0, 1.0, 0.0, 1.0, 0.0, 0.0, 0.0, 0.0, 1.0, 0.0, 1.0, 0.0, 1.0, 0.0, 1.0, 1.0, 0.0, 1.0, 1.0, 1.0, 1.0, 1.0, 0.0, 0.1145, 0.1145, 0.8855, 0.1145, 0.8417, 1.0, 0.1583, 1.0, 0.1583, 1.0, 0.8417, 1.0, 0.7663, 1.0, 0.2337, 1.0, 0.8855, 0.1145, 0.8417, 1.0, 0.8417, 1.0, 0.8855, 0.1145, 0.1583, 1.0, 0.1145, 0.1145, 0.1145, 0.1145, 0.1583, 1.0, 0.2337, 1.0, 0.1583, 1.0, 0.1583, 1.0, 0.2337, 1.0, 0.1145, 0.1145, 0.8855, 0.1145, 0.8855, 0.1145, 0.1145, 0.1145])
me_plane_006.materials.append(mat_material_005)
me_plane_006.materials.append(mat_material_007)
me_plane_006.use_remesh_fix_poles = True
me_plane_006.use_remesh_preserve_attributes = False
me_plane_006.update()

# ---- objects
ob_plane = bpy.data.objects.new('Plane', me_plane)
ob_cube = bpy.data.objects.new('Cube', me_cube_003)
ob_plane_001 = bpy.data.objects.new('Plane.001', me_plane_001)
ob_cylinder = bpy.data.objects.new('Cylinder', me_cylinder)
ob_cylinder_001 = bpy.data.objects.new('Cylinder.001', me_cylinder_001)
ob_cylinder_002 = bpy.data.objects.new('Cylinder.002', me_cylinder_002)
ob_cylinder_003 = bpy.data.objects.new('Cylinder.003', me_cylinder_003)
ob_cylinder_004 = bpy.data.objects.new('Cylinder.004', me_cylinder_004)
ob_cylinder_005 = bpy.data.objects.new('Cylinder.005', me_cylinder_005)
ob_plane_002 = bpy.data.objects.new('Plane.002', me_plane_002)
ob_cube_005 = bpy.data.objects.new('Cube.005', me_cube_010)
ob_plane_003 = bpy.data.objects.new('Plane.003', me_plane_003)
ob_plane_004 = bpy.data.objects.new('Plane.004', me_plane_004)
ob_plane_005 = bpy.data.objects.new('Plane.005', me_plane_005)
ob_plane_006 = bpy.data.objects.new('Plane.006', me_plane_006)

# ---- transforms, parenting, visibility, modifiers, constraints
ob_plane.location = (0.0, 0.0, 0.0)
ob_cube.location = (0.0, 3.875, 0.0)
ob_plane_001.location = (0.0, 0.66, 2.841)
ob_plane_001.scale = (2.42, 1.0, 1.0)
ob_cylinder.location = (-2.134, 1.183, 1.092)
ob_cylinder.scale = (0.2431, 0.2431, 0.2431)
ob_cylinder_001.location = (-2.134, -0.01749, 1.092)
ob_cylinder_001.scale = (0.2431, 0.2431, 0.2431)
ob_cylinder_002.location = (2.066, -0.01749, 1.092)
ob_cylinder_002.scale = (0.2431, 0.2431, 0.2431)
ob_cylinder_003.location = (2.066, 1.183, 1.092)
ob_cylinder_003.scale = (0.2431, 0.2431, 0.2431)
ob_cylinder_004.location = (-0.8343, -0.01749, 1.092)
ob_cylinder_004.scale = (0.2431, 0.2431, 0.2431)
ob_cylinder_005.location = (0.8657, -0.01749, 1.092)
ob_cylinder_005.scale = (0.2431, 0.2431, 0.2431)
ob_plane_002.location = (-1.969, 0.05377, 0.7249)
ob_plane_002.scale = (0.997, 0.997, 0.997)
ob_cube_005.location = (0.07035, 1.682, 1.463)
ob_cube_005.rotation_euler = (0.0, -0.0, -1.571)
ob_cube_005.scale = (-0.05496, 0.4478, 0.8131)
ob_plane_003.location = (-3.807, 1.971, 1.8)
ob_plane_003.rotation_euler = (1.571, 0.0, 0.0)
ob_plane_003.scale = (0.5674, 0.5674, 0.5674)
ob_plane_004.location = (3.824, 1.977, 1.808)
ob_plane_004.rotation_euler = (1.571, 0.0, 0.0)
ob_plane_004.scale = (0.5674, 0.5674, 0.5674)
ob_plane_005.location = (-4.608, 4.2, 1.85)
ob_plane_005.rotation_euler = (1.571, 0.0, -1.571)
ob_plane_005.scale = (0.5674, 0.5674, 0.4536)
_m = ob_plane_005.modifiers.new('Auto Smooth', 'NODES')
_m.node_group = ng_auto_smooth
_gi = [s.identifier for s in ng_auto_smooth.interface.items_tree if s.item_type == 'SOCKET' and s.in_out == 'INPUT']
_m[_gi[1]] = 0.5236  # Angle
ob_plane_006.location = (-4.608, 2.7, 1.85)
ob_plane_006.rotation_euler = (1.571, 0.0, -1.571)
ob_plane_006.scale = (0.5674, 0.5674, 0.4536)
_m = ob_plane_006.modifiers.new('Auto Smooth', 'NODES')
_m.node_group = ng_auto_smooth
_gi = [s.identifier for s in ng_auto_smooth.interface.items_tree if s.item_type == 'SOCKET' and s.in_out == 'INPUT']
_m[_gi[1]] = 0.5236  # Angle

# ---- collection membership
col_collection.objects.link(ob_plane)
col_collection.objects.link(ob_cube)
col_collection.objects.link(ob_plane_001)
col_collection.objects.link(ob_cylinder)
col_collection.objects.link(ob_cylinder_001)
col_collection.objects.link(ob_cylinder_002)
col_collection.objects.link(ob_cylinder_003)
col_collection.objects.link(ob_cylinder_004)
col_collection.objects.link(ob_cylinder_005)
col_collection.objects.link(ob_plane_002)
col_collection.objects.link(ob_cube_005)
col_collection.objects.link(ob_plane_003)
col_collection.objects.link(ob_plane_004)
col_collection.objects.link(ob_plane_005)
col_collection.objects.link(ob_plane_006)

# ---- scene / render settings (as saved in the file)
scene.frame_start = 1; scene.frame_end = 250; scene.frame_set(1)
scene.render.engine = 'CYCLES'
scene.cycles.sampling_pattern = 'TABULATED_SOBOL'
scene.cycles.use_light_tree = False
scene.view_settings.view_transform = 'Filmic'
bpy.context.view_layer.update()

# ---- added for rendering (the .blend has no active camera and no usable light): camera, sun
cam_auto = bpy.data.cameras.new('AutoCamera')
cam_auto.lens = 50.0
cam_auto.sensor_width = 36.0
cam_auto.clip_end = 1000.0
ob_auto_camera = bpy.data.objects.new('AutoCamera', cam_auto)
scene.collection.objects.link(ob_auto_camera)
ob_auto_camera.location = (11.7757, -12.0371, 10.9253)
ob_auto_camera.rotation_euler = (1.09748, -7.21219e-08, 0.694738)
scene.camera = ob_auto_camera
light_auto_sun = bpy.data.lights.new('AutoSun', 'SUN')
light_auto_sun.energy = 3.0
light_auto_sun.angle = 0.0523599
ob_auto_sun = bpy.data.objects.new('AutoSun', light_auto_sun)
scene.collection.objects.link(ob_auto_sun)
ob_auto_sun.rotation_euler = (0.872665, 0.174533, 0.523599)
bpy.context.view_layer.update()
